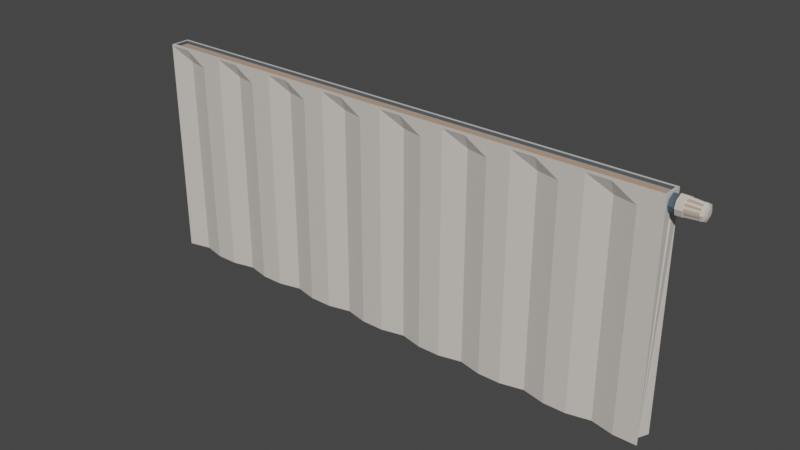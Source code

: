 # Source: heater.blend  (saved by Blender 3.4.6; exported with 4.5.12 LTS)
import bpy
from mathutils import Matrix  # noqa: F401  (used for matrix-valued properties, if any)

bpy.ops.wm.read_factory_settings(use_empty=True)
scene = bpy.context.scene
scene.name = 'Scene'

# ---- collections
col_collection = bpy.data.collections.new('Collection'); scene.collection.children.link(col_collection)

# ---- materials (node trees are filled in below, after node groups)
mat_material_001 = bpy.data.materials.new('Material.001')
mat_material_001.use_transparent_shadow = False
mat_material_002 = bpy.data.materials.new('Material.002')
mat_material_002.use_transparent_shadow = False
mat_material_003 = bpy.data.materials.new('Material.003')
mat_material_003.use_transparent_shadow = False

# ---- material node trees
mat_material_001.use_nodes = True; mat_material_001.node_tree.nodes.clear()
_N = mat_material_001.node_tree.nodes; _L = mat_material_001.node_tree.links
n0 = _N.new('ShaderNodeBsdfPrincipled'); n0.name = 'Principled BSDF'; n0.location = (10, 300)
n0.distribution = 'GGX'
n0.subsurface_method = 'RANDOM_WALK_SKIN'
n0.inputs[0].default_value = (0.6738, 0.6181, 0.5618, 1.0)
n0.inputs[3].default_value = 1.45
n0.inputs[27].default_value = (0.0, 0.0, 0.0, 1.0)
n0.inputs[28].default_value = 1.0
n1 = _N.new('ShaderNodeOutputMaterial'); n1.name = 'Material Output'; n1.location = (300, 300)
_L.new(n0.outputs[0], n1.inputs[0])
n1.is_active_output = True
mat_material_002.use_nodes = True; mat_material_002.node_tree.nodes.clear()
_N = mat_material_002.node_tree.nodes; _L = mat_material_002.node_tree.links
n0 = _N.new('ShaderNodeBsdfPrincipled'); n0.name = 'Principled BSDF'; n0.location = (10, 300)
n0.distribution = 'GGX'
n0.subsurface_method = 'RANDOM_WALK_SKIN'
n0.inputs[0].default_value = (0.5173, 0.3495, 0.2503, 1.0)
n0.inputs[3].default_value = 1.45
n0.inputs[27].default_value = (0.0, 0.0, 0.0, 1.0)
n0.inputs[28].default_value = 1.0
n1 = _N.new('ShaderNodeOutputMaterial'); n1.name = 'Material Output'; n1.location = (300, 300)
_L.new(n0.outputs[0], n1.inputs[0])
n1.is_active_output = True
mat_material_003.use_nodes = True; mat_material_003.node_tree.nodes.clear()
_N = mat_material_003.node_tree.nodes; _L = mat_material_003.node_tree.links
n0 = _N.new('ShaderNodeBsdfPrincipled'); n0.name = 'Principled BSDF'; n0.location = (10, 300)
n0.distribution = 'GGX'
n0.subsurface_method = 'RANDOM_WALK_SKIN'
n0.inputs[0].default_value = (0.1216, 0.174, 0.214, 1.0)
n0.inputs[1].default_value = 0.6457
n0.inputs[2].default_value = 0.7047
n0.inputs[3].default_value = 1.45
n0.inputs[27].default_value = (0.0, 0.0, 0.0, 1.0)
n0.inputs[28].default_value = 1.0
n1 = _N.new('ShaderNodeOutputMaterial'); n1.name = 'Material Output'; n1.location = (300, 300)
_L.new(n0.outputs[0], n1.inputs[0])
n1.is_active_output = True

# ---- world
world_world = bpy.data.worlds.new('World'); scene.world = world_world
world_world.use_nodes = True; world_world.node_tree.nodes.clear()
_N = world_world.node_tree.nodes; _L = world_world.node_tree.links
n0 = _N.new('ShaderNodeOutputWorld'); n0.name = 'World Output'; n0.location = (300, 300)
n1 = _N.new('ShaderNodeBackground'); n1.name = 'Background'; n1.location = (10, 300)
n1.inputs[0].default_value = (0.05088, 0.05088, 0.05088, 1.0)
_L.new(n1.outputs[0], n0.inputs[0])
n0.is_active_output = True
world_world.color = (0.05088, 0.05088, 0.05088)
world_world.use_sun_shadow = False
world_world.sun_shadow_jitter_overblur = 0.0

# ---- meshes
me_cube = bpy.data.meshes.new('Cube')
me_cube.from_pydata([(-0.3012, -0.02242, -0.2548), (-0.3012, -0.02242, 0.2548), (-0.3012, 0.02242, -0.2548), (-0.3012, 0.02242, 0.2548), (0.3012, -0.02242, -0.2548), (0.3012, -0.02242, 0.2548), (0.3012, 0.02242, -0.2548), (0.3012, 0.02242, 0.2548), (-0.2988, -0.01675, 0.2548), (-0.2988, 0.01675, 0.2548), (0.2988, 0.01675, 0.2548), (0.2988, -0.01675, 0.2548), (-0.2988, -0.01675, 0.2477), (-0.2988, 0.01675, 0.2477), (0.2988, 0.01675, 0.2477), (0.2988, -0.01675, 0.2477), (-0.3012, -0.02242, 0.2208), (-0.3012, 0.02242, 0.2208), (0.3012, 0.02242, 0.2208), (0.3012, -0.02242, 0.2208), (-0.3012, -0.02242, 0.2516), (-0.3012, 0.02242, 0.2516), (0.3012, 0.02242, 0.2516), (0.3012, -0.02242, 0.2516), (-0.3012, 0.0, -0.2548), (-0.3012, 0.0, 0.2548), (0.2964, 0.0, -0.2548), (0.3012, 0.0, 0.2548), (-0.2988, 0.0, 0.2548), (0.2988, 0.0, 0.2548), (-0.2988, 0.0, 0.2477), (0.2988, 0.0, 0.2477), (0.2964, -2.186e-05, 0.216), (-0.3012, 0.0, 0.2208), (0.3012, -2.186e-05, 0.2526), (-0.3012, 0.0, 0.2516), (0.3012, -0.01417, 0.2458), (0.3012, -0.01417, 0.2229), (0.3012, 0.01443, 0.2229), (0.3012, 0.01443, 0.2458), (0.3012, -0.0182, 0.2343), (0.3012, 0.01842, 0.2343), (0.3066, 0.008687, 0.2275), (0.3066, 0.01443, 0.2229), (0.3066, -2.183e-05, 0.216), (0.3066, 0.01443, 0.2458), (0.3066, -2.183e-05, 0.2526), (0.3079, 0.008687, 0.2275), (0.3066, -0.01417, 0.2458), (0.3066, -0.01417, 0.2229), (0.3066, -0.0182, 0.2343), (0.3066, 0.01842, 0.2343), (0.3066, 1.659e-05, 0.2234), (0.3066, 0.008687, 0.2412), (0.3066, 1.659e-05, 0.2453), (0.3079, 0.01644, 0.2213), (0.3066, -0.008475, 0.2412), (0.3066, -0.008475, 0.2275), (0.3066, -0.01089, 0.2343), (0.3066, 0.01108, 0.2343), (0.3079, 1.659e-05, 0.2234), (0.3079, 0.008687, 0.2412), (0.3079, 1.659e-05, 0.2453), (0.3292, 0.01458, 0.2228), (0.3079, -0.008475, 0.2412), (0.3079, -0.008475, 0.2275), (0.3079, -0.01089, 0.2343), (0.3079, 0.01108, 0.2343), (0.3079, -3.526e-05, 0.2135), (0.3079, 0.01644, 0.2473), (0.3079, -3.526e-05, 0.2552), (0.315, 0.02099, 0.2343), (0.3079, -0.01617, 0.2474), (0.3079, -0.01617, 0.2213), (0.3079, -0.02076, 0.2343), (0.3079, 0.02099, 0.2343), (0.3292, -2.154e-05, 0.2158), (0.3292, 0.01458, 0.2459), (0.3292, -2.154e-05, 0.2528), (0.3328, 0.01069, 0.2259), (0.3292, -0.01432, 0.2459), (0.3292, -0.01432, 0.2228), (0.3292, -0.01838, 0.2343), (0.3292, 0.01861, 0.2343), (0.315, 0.01644, 0.2473), (0.315, -3.522e-05, 0.2552), (0.315, -0.01617, 0.2474), (0.315, 0.01644, 0.2213), (0.315, -3.522e-05, 0.2135), (0.315, -0.01617, 0.2213), (0.315, -0.02076, 0.2343), (0.3153, -0.01553, 0.2469), (0.3289, -0.01376, 0.2455), (0.3289, 0.01401, 0.2233), (0.3289, -1.728e-05, 0.2166), (0.3289, 0.01401, 0.2454), (0.3289, -1.728e-05, 0.2521), (0.3289, -0.01376, 0.2232), (0.3289, -0.01766, 0.2343), (0.3289, 0.01789, 0.2343), (0.3153, -3.041e-05, 0.2143), (0.3153, -0.01994, 0.2343), (0.3153, 0.02017, 0.2343), (0.3153, 0.0158, 0.2468), (0.3153, -3.041e-05, 0.2544), (0.3153, 0.0158, 0.2218), (0.3153, -0.01553, 0.2218), (0.3319, 0.01356, 0.2236), (0.3319, -1.472e-05, 0.2171), (0.3319, 0.01356, 0.2451), (0.3319, -1.472e-05, 0.2515), (0.3337, 0.006059, 0.2296), (0.3319, -0.01331, 0.2451), (0.3319, -0.01331, 0.2236), (0.3319, -0.01709, 0.2343), (0.3319, 0.01731, 0.2343), (0.3328, 4.467e-06, 0.2208), (0.3328, 0.01069, 0.2428), (0.3328, 4.468e-06, 0.2479), (0.3328, -0.01046, 0.2428), (0.3328, -0.01046, 0.2259), (0.3328, -0.01344, 0.2343), (0.3328, 0.01365, 0.2343), (0.3337, 3.548e-05, 0.2267), (0.3337, 0.006059, 0.2391), (0.3337, 3.548e-05, 0.242), (0.3337, 3.549e-05, 0.2343), (0.3337, -0.005864, 0.2391), (0.3337, -0.005864, 0.2296), (0.3337, -0.007541, 0.2343), (0.3337, 0.007723, 0.2343), (0.3012, -0.004739, 0.2504), (0.3012, -0.009457, 0.2481), (0.3012, -0.004739, 0.2183), (0.3012, -0.009457, 0.2206), (0.3066, -0.004739, 0.2504), (0.3066, -0.009457, 0.2481), (0.3066, -0.004739, 0.2183), (0.3066, -0.009457, 0.2206), (0.3066, -0.002814, 0.244), (0.3066, -0.005644, 0.2426), (0.3066, -0.002814, 0.2247), (0.3066, -0.005644, 0.2261), (0.3079, -0.002814, 0.244), (0.3079, -0.005644, 0.2426), (0.3079, -0.002814, 0.2247), (0.3079, -0.005644, 0.2261), (0.3079, -0.005413, 0.2526), (0.3079, -0.01079, 0.25), (0.3079, -0.005413, 0.2161), (0.3079, -0.01079, 0.2187), (0.3292, -0.004787, 0.2505), (0.3292, -0.009553, 0.2482), (0.3292, -0.004787, 0.2182), (0.3292, -0.009553, 0.2205), (0.315, -0.005413, 0.2161), (0.315, -0.01079, 0.2187), (0.315, -0.01079, 0.25), (0.315, -0.005413, 0.2526), (0.3289, -0.004597, 0.2499), (0.3289, -0.009177, 0.2477), (0.3289, -0.004597, 0.2188), (0.3289, -0.009177, 0.221), (0.3153, -0.005198, 0.2168), (0.3153, -0.01037, 0.2193), (0.3153, -0.01037, 0.2494), (0.3153, -0.005198, 0.2519), (0.3319, -0.004446, 0.2494), (0.3319, -0.008878, 0.2472), (0.3319, -0.004446, 0.2193), (0.3319, -0.008878, 0.2214), (0.3328, -0.003485, 0.2462), (0.3328, -0.006975, 0.2445), (0.3328, -0.003485, 0.2225), (0.3328, -0.006975, 0.2242), (0.3337, -0.001931, 0.241), (0.3337, -0.003897, 0.2401), (0.3337, -0.001931, 0.2277), (0.3337, -0.003897, 0.2286), (0.3337, -0.005015, 0.2343), (0.3337, -0.00249, 0.2343), (0.3012, -0.01552, 0.242), (0.3012, -0.01686, 0.2382), (0.3012, 0.01576, 0.2419), (0.3012, 0.01709, 0.2381), (0.3066, -0.01552, 0.242), (0.3066, -0.01686, 0.2382), (0.3066, 0.01576, 0.2419), (0.3066, 0.01709, 0.2381), (0.3066, -0.00928, 0.2389), (0.3066, -0.01008, 0.2366), (0.3066, 0.009486, 0.2389), (0.3066, 0.01028, 0.2366), (0.3079, -0.00928, 0.2389), (0.3079, -0.01008, 0.2366), (0.3079, 0.009486, 0.2389), (0.3079, 0.01028, 0.2366), (0.3079, -0.0177, 0.243), (0.3079, -0.01923, 0.2387), (0.3079, 0.01796, 0.243), (0.3079, 0.01947, 0.2387), (0.3292, -0.01567, 0.2421), (0.3292, -0.01703, 0.2382), (0.3292, 0.01592, 0.242), (0.3292, 0.01727, 0.2382), (0.315, -0.01923, 0.2387), (0.315, -0.0177, 0.243), (0.315, 0.01796, 0.243), (0.315, 0.01947, 0.2387), (0.3289, -0.01506, 0.2418), (0.3289, -0.01636, 0.238), (0.3289, 0.0153, 0.2417), (0.3289, 0.0166, 0.238), (0.3153, -0.01847, 0.2385), (0.3153, -0.017, 0.2427), (0.3153, 0.01726, 0.2427), (0.3153, 0.01872, 0.2385), (0.3319, -0.01457, 0.2415), (0.3319, -0.01583, 0.2379), (0.3319, 0.01481, 0.2415), (0.3319, 0.01606, 0.2379), (0.3328, -0.01146, 0.24), (0.3328, -0.01245, 0.2372), (0.3328, 0.01168, 0.24), (0.3328, 0.01266, 0.2372), (0.3337, -0.006423, 0.2375), (0.3337, -0.006982, 0.2359), (0.3337, 0.006614, 0.2375), (0.3337, 0.007168, 0.2359), (0.3337, 3.548e-05, 0.2394), (0.3337, 3.548e-05, 0.2369), (0.3337, -0.004643, 0.2363), (0.3337, -0.00427, 0.2382), (0.3337, -0.002304, 0.2366), (0.3337, -0.002117, 0.2388), (0.3012, -0.01686, 0.2305), (0.3012, -0.01552, 0.2267), (0.3012, 0.01709, 0.2305), (0.3012, 0.01576, 0.2267), (0.3066, -0.01686, 0.2305), (0.3066, -0.01552, 0.2267), (0.3066, 0.01709, 0.2305), (0.3066, 0.01576, 0.2267), (0.3066, -0.01008, 0.2321), (0.3066, -0.00928, 0.2298), (0.3066, 0.01028, 0.2321), (0.3066, 0.009486, 0.2298), (0.3079, -0.01008, 0.2321), (0.3079, -0.00928, 0.2298), (0.3079, 0.01028, 0.2321), (0.3079, 0.009486, 0.2298), (0.3079, -0.01923, 0.23), (0.3079, -0.0177, 0.2256), (0.3079, 0.01947, 0.23), (0.3079, 0.01796, 0.2257), (0.3292, -0.01703, 0.2305), (0.3292, -0.01567, 0.2266), (0.3292, 0.01727, 0.2305), (0.3292, 0.01592, 0.2267), (0.315, -0.0177, 0.2256), (0.315, -0.01923, 0.23), (0.315, 0.01947, 0.23), (0.315, 0.01796, 0.2257), (0.3289, -0.01636, 0.2306), (0.3289, -0.01506, 0.2269), (0.3289, 0.0166, 0.2306), (0.3289, 0.0153, 0.227), (0.3153, -0.017, 0.226), (0.3153, -0.01847, 0.2302), (0.3153, 0.01872, 0.2302), (0.3153, 0.01726, 0.226), (0.3319, -0.01583, 0.2308), (0.3319, -0.01457, 0.2272), (0.3319, 0.01606, 0.2308), (0.3319, 0.01481, 0.2272), (0.3328, -0.01245, 0.2315), (0.3328, -0.01146, 0.2287), (0.3328, 0.01266, 0.2315), (0.3328, 0.01168, 0.2287), (0.3337, 3.548e-05, 0.2318), (0.3337, 3.548e-05, 0.2293), (0.3337, -0.006982, 0.2328), (0.3337, -0.006423, 0.2312), (0.3337, 0.007168, 0.2328), (0.3337, 0.006614, 0.2312), (0.3337, -0.002304, 0.2321), (0.3337, -0.002117, 0.2299), (0.3337, -0.004643, 0.2324), (0.3337, -0.00427, 0.2305), (0.3012, 0.009612, 0.2206), (0.3012, 0.004795, 0.2183), (0.3012, 0.009612, 0.2481), (0.3012, 0.004795, 0.2504), (0.3066, 0.009612, 0.2206), (0.3066, 0.004795, 0.2183), (0.3066, 0.009612, 0.2481), (0.3066, 0.004795, 0.2504), (0.3066, 0.005797, 0.2261), (0.3066, 0.002907, 0.2247), (0.3066, 0.005797, 0.2426), (0.3066, 0.002907, 0.2439), (0.3079, 0.005797, 0.2261), (0.3079, 0.002907, 0.2247), (0.3079, 0.005797, 0.2426), (0.3079, 0.002907, 0.2439), (0.3079, 0.01095, 0.2187), (0.3079, 0.005456, 0.2161), (0.3079, 0.01095, 0.25), (0.3079, 0.005456, 0.2526), (0.3292, 0.009711, 0.2205), (0.3292, 0.004845, 0.2182), (0.3292, 0.009711, 0.2482), (0.3292, 0.004845, 0.2505), (0.315, 0.01095, 0.2187), (0.315, 0.005456, 0.2161), (0.315, 0.005456, 0.2526), (0.315, 0.01095, 0.25), (0.3289, 0.009336, 0.221), (0.3289, 0.004659, 0.2188), (0.3289, 0.009336, 0.2477), (0.3289, 0.004659, 0.2499), (0.3153, 0.01052, 0.2193), (0.3153, 0.005247, 0.2168), (0.3153, 0.005247, 0.2519), (0.3153, 0.01052, 0.2494), (0.3319, 0.009036, 0.2215), (0.3319, 0.004511, 0.2193), (0.3319, 0.009036, 0.2472), (0.3319, 0.004511, 0.2494), (0.3328, 0.007131, 0.2242), (0.3328, 0.003568, 0.2225), (0.3328, 0.007131, 0.2445), (0.3328, 0.003568, 0.2462), (0.3337, 0.004051, 0.2286), (0.3337, 0.002043, 0.2277), (0.3337, 0.004051, 0.2401), (0.3337, 0.002043, 0.241), (0.3337, 0.002598, 0.2343), (0.3337, 0.00516, 0.2343), (0.3337, 0.004791, 0.2362), (0.3337, 0.002413, 0.2366), (0.3337, 0.004421, 0.2382), (0.3337, 0.002228, 0.2388), (0.3337, 0.004421, 0.2305), (0.3337, 0.002228, 0.2299), (0.3337, 0.004791, 0.2324), (0.3337, 0.002413, 0.2321), (0.2259, 0.02242, -0.2548), (0.1506, 0.02242, -0.2548), (0.07531, 0.02242, -0.2548), (0.0, 0.02242, -0.2548), (-0.07531, 0.02242, -0.2548), (-0.1506, 0.02242, -0.2548), (-0.2259, 0.02242, -0.2548), (-0.2259, 0.02242, 0.2548), (-0.1506, 0.02242, 0.2548), (-0.07531, 0.02242, 0.2548), (0.0, 0.02242, 0.2548), (0.07531, 0.02242, 0.2548), (0.1506, 0.02242, 0.2548), (0.2259, 0.02242, 0.2548), (-0.2259, -0.02242, -0.2548), (-0.1506, -0.02242, -0.2548), (-0.07531, -0.02242, -0.2548), (0.0, -0.02242, -0.2548), (0.07531, -0.02242, -0.2548), (0.1506, -0.02242, -0.2548), (0.2259, -0.02242, -0.2548), (0.2259, -0.02242, 0.2548), (0.1506, -0.02242, 0.2548), (0.07531, -0.02242, 0.2548), (0.0, -0.02242, 0.2548), (-0.07531, -0.02242, 0.2548), (-0.1506, -0.02242, 0.2548), (-0.2259, -0.02242, 0.2548), (-0.2241, 0.01675, 0.2548), (-0.1494, 0.01675, 0.2548), (-0.0747, 0.01675, 0.2548), (0.0, 0.01675, 0.2548), (0.0747, 0.01675, 0.2548), (0.1494, 0.01675, 0.2548), (0.2241, 0.01675, 0.2548), (0.2241, -0.01675, 0.2548), (0.1494, -0.01675, 0.2548), (0.0747, -0.01675, 0.2548), (0.0, -0.01675, 0.2548), (-0.0747, -0.01675, 0.2548), (-0.1494, -0.01675, 0.2548), (-0.2241, -0.01675, 0.2548), (-0.2241, 0.01675, 0.2477), (-0.1494, 0.01675, 0.2477), (-0.0747, 0.01675, 0.2477), (0.0, 0.01675, 0.2477), (0.0747, 0.01675, 0.2477), (0.1494, 0.01675, 0.2477), (0.2241, 0.01675, 0.2477), (0.2241, -0.01675, 0.2477), (0.1494, -0.01675, 0.2477), (0.0747, -0.01675, 0.2477), (0.0, -0.01675, 0.2477), (-0.0747, -0.01675, 0.2477), (-0.1494, -0.01675, 0.2477), (-0.2241, -0.01675, 0.2477), (0.2259, -0.02242, 0.2208), (0.1506, -0.02242, 0.2208), (0.07531, -0.02242, 0.2208), (0.0, -0.02242, 0.2208), (-0.07531, -0.02242, 0.2208), (-0.1506, -0.02242, 0.2208), (-0.2259, -0.02242, 0.2208), (-0.2259, 0.02242, 0.2208), (-0.1506, 0.02242, 0.2208), (-0.07531, 0.02242, 0.2208), (0.0, 0.02242, 0.2208), (0.07531, 0.02242, 0.2208), (0.1506, 0.02242, 0.2208), (0.2259, 0.02242, 0.2208), (0.2259, -0.02242, 0.2516), (0.1506, -0.02242, 0.2516), (0.07531, -0.02242, 0.2516), (0.0, -0.02242, 0.2516), (-0.07531, -0.02242, 0.2516), (-0.1506, -0.02242, 0.2516), (-0.2259, -0.02242, 0.2516), (-0.2259, 0.02242, 0.2516), (-0.1506, 0.02242, 0.2516), (-0.07531, 0.02242, 0.2516), (0.0, 0.02242, 0.2516), (0.07531, 0.02242, 0.2516), (0.1506, 0.02242, 0.2516), (0.2259, 0.02242, 0.2516), (-0.2241, 0.0, 0.2477), (-0.1494, 0.0, 0.2477), (-0.0747, 0.0, 0.2477), (0.0, 0.0, 0.2477), (0.0747, 0.0, 0.2477), (0.1494, 0.0, 0.2477), (0.2241, 0.0, 0.2477), (0.2259, 0.0, -0.2548), (0.1506, 0.0, -0.2548), (0.07531, 0.0, -0.2548), (0.0, 0.0, -0.2548), (-0.07531, 0.0, -0.2548), (-0.1506, 0.0, -0.2548), (-0.2259, 0.0, -0.2548), (0.251, 0.02242, 0.2548), (0.2761, 0.02242, 0.2548), (0.251, -0.01053, -0.2548), (0.2761, -0.02242, -0.2548), (0.249, 0.01675, 0.2548), (0.2739, 0.01675, 0.2548), (0.249, 0.01675, 0.2477), (0.2739, 0.01675, 0.2477), (0.251, 0.02242, 0.2208), (0.2761, 0.02242, 0.2208), (0.251, 0.02242, 0.2516), (0.2761, 0.02242, 0.2516), (0.249, 0.0, 0.2477), (0.2739, 0.0, 0.2477), (0.2761, 0.02242, -0.2548), (0.251, 0.02242, -0.2548), (0.2761, -0.02242, 0.2548), (0.251, -0.02242, 0.2548), (0.2739, -0.01675, 0.2548), (0.249, -0.01675, 0.2548), (0.2739, -0.01675, 0.2477), (0.249, -0.01675, 0.2477), (0.2761, -0.02242, 0.2208), (0.251, -0.01053, 0.2208), (0.2761, -0.02242, 0.2516), (0.251, -0.02242, 0.2516), (0.2761, 0.0, -0.2548), (0.251, 0.0, -0.2548), (0.2008, 0.02242, -0.2548), (0.1757, 0.02242, -0.2548), (0.1757, 0.02242, 0.2548), (0.2008, 0.02242, 0.2548), (0.1757, -0.01053, -0.2548), (0.2008, -0.02242, -0.2548), (0.2008, -0.02242, 0.2548), (0.1757, -0.02242, 0.2548), (0.1743, 0.01675, 0.2548), (0.1992, 0.01675, 0.2548), (0.1992, -0.01675, 0.2548), (0.1743, -0.01675, 0.2548), (0.1743, 0.01675, 0.2477), (0.1992, 0.01675, 0.2477), (0.1992, -0.01675, 0.2477), (0.1743, -0.01675, 0.2477), (0.2008, -0.02242, 0.2208), (0.1757, -0.01053, 0.2208), (0.1757, 0.02242, 0.2208), (0.2008, 0.02242, 0.2208), (0.2008, -0.02242, 0.2516), (0.1757, -0.02242, 0.2516), (0.1757, 0.02242, 0.2516), (0.2008, 0.02242, 0.2516), (0.1743, 0.0, 0.2477), (0.1992, 0.0, 0.2477), (0.2008, 0.0, -0.2548), (0.1757, 0.0, -0.2548), (0.1255, 0.02242, -0.2548), (0.1004, 0.02242, -0.2548), (0.1004, 0.02242, 0.2548), (0.1255, 0.02242, 0.2548), (0.1004, -0.01053, -0.2548), (0.1255, -0.02242, -0.2548), (0.1255, -0.02242, 0.2548), (0.1004, -0.02242, 0.2548), (0.0996, 0.01675, 0.2548), (0.1245, 0.01675, 0.2548), (0.1245, -0.01675, 0.2548), (0.0996, -0.01675, 0.2548), (0.0996, 0.01675, 0.2477), (0.1245, 0.01675, 0.2477), (0.1245, -0.01675, 0.2477), (0.0996, -0.01675, 0.2477), (0.1255, -0.02242, 0.2208), (0.1004, -0.01053, 0.2208), (0.1004, 0.02242, 0.2208), (0.1255, 0.02242, 0.2208), (0.1255, -0.02242, 0.2516), (0.1004, -0.02242, 0.2516), (0.1004, 0.02242, 0.2516), (0.1255, 0.02242, 0.2516), (0.0996, 0.0, 0.2477), (0.1245, 0.0, 0.2477), (0.1255, 0.0, -0.2548), (0.1004, 0.0, -0.2548), (0.05021, 0.02242, -0.2548), (0.0251, 0.02242, -0.2548), (0.0251, 0.02242, 0.2548), (0.05021, 0.02242, 0.2548), (0.0251, -0.01053, -0.2548), (0.05021, -0.02242, -0.2548), (0.05021, -0.02242, 0.2548), (0.0251, -0.02242, 0.2548), (0.0249, 0.01675, 0.2548), (0.0498, 0.01675, 0.2548), (0.0498, -0.01675, 0.2548), (0.0249, -0.01675, 0.2548), (0.0249, 0.01675, 0.2477), (0.0498, 0.01675, 0.2477), (0.0498, -0.01675, 0.2477), (0.0249, -0.01675, 0.2477), (0.05021, -0.02242, 0.2208), (0.0251, -0.01053, 0.2208), (0.0251, 0.02242, 0.2208), (0.05021, 0.02242, 0.2208), (0.05021, -0.02242, 0.2516), (0.0251, -0.02242, 0.2516), (0.0251, 0.02242, 0.2516), (0.05021, 0.02242, 0.2516), (0.0249, 0.0, 0.2477), (0.0498, 0.0, 0.2477), (0.05021, 0.0, -0.2548), (0.0251, 0.0, -0.2548), (-0.0251, 0.02242, -0.2548), (-0.05021, 0.02242, -0.2548), (-0.05021, 0.02242, 0.2548), (-0.0251, 0.02242, 0.2548), (-0.05021, -0.01053, -0.2548), (-0.0251, -0.02242, -0.2548), (-0.0251, -0.02242, 0.2548), (-0.05021, -0.02242, 0.2548), (-0.0498, 0.01675, 0.2548), (-0.0249, 0.01675, 0.2548), (-0.0249, -0.01675, 0.2548), (-0.0498, -0.01675, 0.2548), (-0.0498, 0.01675, 0.2477), (-0.0249, 0.01675, 0.2477), (-0.0249, -0.01675, 0.2477), (-0.0498, -0.01675, 0.2477), (-0.0251, -0.02242, 0.2208), (-0.05021, -0.01053, 0.2208), (-0.05021, 0.02242, 0.2208), (-0.0251, 0.02242, 0.2208), (-0.0251, -0.02242, 0.2516), (-0.05021, -0.02242, 0.2516), (-0.05021, 0.02242, 0.2516), (-0.0251, 0.02242, 0.2516), (-0.0498, 0.0, 0.2477), (-0.0249, 0.0, 0.2477), (-0.0251, 0.0, -0.2548), (-0.05021, 0.0, -0.2548), (-0.1004, 0.02242, -0.2548), (-0.1255, 0.02242, -0.2548), (-0.1255, 0.02242, 0.2548), (-0.1004, 0.02242, 0.2548), (-0.1255, -0.01053, -0.2548), (-0.1004, -0.02242, -0.2548), (-0.1004, -0.02242, 0.2548), (-0.1255, -0.02242, 0.2548), (-0.1245, 0.01675, 0.2548), (-0.0996, 0.01675, 0.2548), (-0.0996, -0.01675, 0.2548), (-0.1245, -0.01675, 0.2548), (-0.1245, 0.01675, 0.2477), (-0.0996, 0.01675, 0.2477), (-0.0996, -0.01675, 0.2477), (-0.1245, -0.01675, 0.2477), (-0.1004, -0.02242, 0.2208), (-0.1255, -0.01053, 0.2208), (-0.1255, 0.02242, 0.2208), (-0.1004, 0.02242, 0.2208), (-0.1004, -0.02242, 0.2516), (-0.1255, -0.02242, 0.2516), (-0.1255, 0.02242, 0.2516), (-0.1004, 0.02242, 0.2516), (-0.1245, 0.0, 0.2477), (-0.0996, 0.0, 0.2477), (-0.1004, 0.0, -0.2548), (-0.1255, 0.0, -0.2548), (-0.1757, 0.02242, -0.2548), (-0.2008, 0.02242, -0.2548), (-0.2008, 0.02242, 0.2548), (-0.1757, 0.02242, 0.2548), (-0.2008, -0.01053, -0.2548), (-0.1757, -0.02242, -0.2548), (-0.1757, -0.02242, 0.2548), (-0.2008, -0.02242, 0.2548), (-0.1992, 0.01675, 0.2548), (-0.1743, 0.01675, 0.2548), (-0.1743, -0.01675, 0.2548), (-0.1992, -0.01675, 0.2548), (-0.1992, 0.01675, 0.2477), (-0.1743, 0.01675, 0.2477), (-0.1743, -0.01675, 0.2477), (-0.1992, -0.01675, 0.2477), (-0.1757, -0.02242, 0.2208), (-0.2008, -0.01053, 0.2208), (-0.2008, 0.02242, 0.2208), (-0.1757, 0.02242, 0.2208), (-0.1757, -0.02242, 0.2516), (-0.2008, -0.02242, 0.2516), (-0.2008, 0.02242, 0.2516), (-0.1757, 0.02242, 0.2516), (-0.1992, 0.0, 0.2477), (-0.1743, 0.0, 0.2477), (-0.1757, 0.0, -0.2548), (-0.2008, 0.0, -0.2548), (-0.251, 0.02242, -0.2548), (-0.2761, 0.02242, -0.2548), (-0.251, -0.02242, 0.2548), (-0.2761, -0.02242, 0.2548), (-0.249, -0.01675, 0.2548), (-0.2739, -0.01675, 0.2548), (-0.249, -0.01675, 0.2477), (-0.2739, -0.01675, 0.2477), (-0.251, -0.02242, 0.2208), (-0.2761, -0.01053, 0.2208), (-0.251, -0.02242, 0.2516), (-0.2761, -0.02242, 0.2516), (-0.251, 0.0, -0.2548), (-0.2761, 0.0, -0.2548), (-0.2761, 0.02242, 0.2548), (-0.251, 0.02242, 0.2548), (-0.2761, -0.01053, -0.2548), (-0.251, -0.02242, -0.2548), (-0.2739, 0.01675, 0.2548), (-0.249, 0.01675, 0.2548), (-0.2739, 0.01675, 0.2477), (-0.249, 0.01675, 0.2477), (-0.2761, 0.02242, 0.2208), (-0.251, 0.02242, 0.2208), (-0.2761, 0.02242, 0.2516), (-0.251, 0.02242, 0.2516), (-0.2739, 0.0, 0.2477), (-0.249, 0.0, 0.2477)], [], [(35, 25, 3, 21), (456, 446, 7, 22), (34, 27, 5, 23, 36, 132, 131), (652, 644, 1, 20), (471, 26, 4, 448), (27, 7, 10, 29), (463, 11, 15, 465), (25, 1, 8, 28), (461, 5, 11, 463), (655, 3, 9, 659), (667, 30, 12, 648), (659, 9, 13, 661), (29, 10, 14, 31), (28, 8, 12, 30), (657, 650, 16, 0), (26, 32, 133, 134, 37, 19, 4), (459, 454, 18, 6), (24, 33, 17, 2), (650, 652, 20, 16), (292, 34, 46, 296), (454, 456, 22, 18), (33, 35, 21, 17), (16, 20, 35, 33), (18, 22, 39, 183, 184, 41, 237, 238, 38), (0, 16, 33, 24), (6, 18, 38, 289, 290, 32, 26), (9, 28, 30, 13), (11, 29, 31, 15), (661, 13, 30, 667), (3, 25, 28, 9), (5, 27, 29, 11), (459, 6, 26, 471), (22, 7, 27, 34, 292, 291, 39), (20, 1, 25, 35), (296, 46, 54, 300), (37, 236, 235, 40, 182, 181, 36, 23, 19), (133, 32, 44, 137), (237, 41, 51, 241), (183, 39, 45, 187), (136, 48, 56, 140), (240, 49, 57, 244), (186, 50, 58, 190), (182, 40, 50, 186), (289, 38, 43, 293), (236, 37, 49, 240), (132, 36, 48, 136), (140, 56, 64, 144), (244, 57, 65, 248), (190, 58, 66, 194), (297, 42, 47, 301), (187, 45, 53, 191), (241, 51, 59, 245), (137, 44, 52, 141), (293, 43, 42, 297), (301, 47, 55, 305), (145, 60, 68, 149), (249, 67, 75, 253), (195, 61, 69, 199), (300, 54, 62, 304), (191, 53, 61, 195), (245, 59, 67, 249), (141, 52, 60, 145), (258, 63, 93, 266), (157, 86, 91, 165), (255, 82, 98, 263), (155, 88, 100, 163), (194, 66, 74, 198), (248, 65, 73, 252), (144, 64, 72, 148), (304, 62, 70, 308), (152, 80, 112, 168), (256, 81, 113, 272), (202, 82, 114, 218), (309, 63, 107, 325), (154, 81, 97, 162), (313, 87, 105, 321), (151, 78, 96, 159), (205, 90, 101, 213), (252, 73, 89, 259), (198, 74, 90, 205), (305, 55, 87, 313), (149, 68, 88, 155), (148, 72, 86, 157), (308, 70, 85, 315), (199, 69, 84, 207), (253, 75, 71, 261), (269, 102, 99, 265), (215, 103, 95, 211), (323, 104, 96, 320), (165, 91, 92, 160), (163, 100, 94, 161), (321, 105, 93, 317), (213, 101, 98, 210), (267, 106, 97, 264), (315, 85, 104, 323), (201, 80, 92, 209), (310, 76, 94, 318), (207, 84, 103, 215), (204, 83, 99, 212), (311, 77, 95, 319), (261, 71, 102, 269), (259, 89, 106, 267), (272, 113, 120, 276), (218, 114, 121, 222), (325, 107, 79, 329), (169, 108, 116, 173), (312, 78, 110, 328), (203, 77, 109, 219), (257, 83, 115, 273), (153, 76, 108, 169), (329, 79, 111, 333), (173, 116, 123, 177), (277, 122, 130, 283), (223, 117, 124, 227), (168, 112, 119, 172), (328, 110, 118, 332), (219, 109, 117, 223), (273, 115, 122, 277), (287, 179, 129, 281), (346, 337, 126, 279), (234, 229, 125, 175), (341, 227, 124, 335), (222, 121, 129, 226), (276, 120, 128, 282), (172, 119, 127, 176), (332, 118, 125, 336), (118, 171, 175, 125), (171, 172, 176, 175), (225, 232, 176, 127), (232, 234, 175, 176), (279, 126, 180, 285), (285, 180, 179, 287), (110, 167, 171, 118), (167, 168, 172, 171), (120, 174, 178, 128), (174, 173, 177, 178), (81, 154, 170, 113), (154, 153, 169, 170), (113, 170, 174, 120), (170, 169, 173, 174), (106, 164, 162, 97), (164, 163, 161, 162), (104, 166, 159, 96), (166, 165, 160, 159), (70, 147, 158, 85), (147, 148, 157, 158), (73, 150, 156, 89), (150, 149, 155, 156), (80, 152, 160, 92), (152, 151, 159, 160), (76, 153, 161, 94), (153, 154, 162, 161), (78, 151, 167, 110), (151, 152, 168, 167), (62, 143, 147, 70), (143, 144, 148, 147), (89, 156, 164, 106), (156, 155, 163, 164), (85, 158, 166, 104), (158, 157, 165, 166), (57, 142, 146, 65), (142, 141, 145, 146), (65, 146, 150, 73), (146, 145, 149, 150), (49, 138, 142, 57), (138, 137, 141, 142), (54, 139, 143, 62), (139, 140, 144, 143), (34, 131, 135, 46), (131, 132, 136, 135), (46, 135, 139, 54), (135, 136, 140, 139), (37, 134, 138, 49), (134, 133, 137, 138), (179, 180, 233, 231), (231, 233, 234, 232), (129, 179, 231, 226), (226, 231, 232, 225), (119, 221, 225, 127), (221, 222, 226, 225), (338, 130, 228, 339), (339, 228, 227, 341), (180, 126, 230, 233), (233, 230, 229, 234), (115, 220, 224, 122), (220, 219, 223, 224), (122, 224, 228, 130), (224, 223, 227, 228), (83, 204, 220, 115), (204, 203, 219, 220), (112, 217, 221, 119), (217, 218, 222, 221), (77, 203, 211, 95), (203, 204, 212, 211), (71, 208, 216, 102), (208, 207, 215, 216), (82, 202, 210, 98), (202, 201, 209, 210), (91, 214, 209, 92), (214, 213, 210, 209), (102, 216, 212, 99), (216, 215, 211, 212), (75, 200, 208, 71), (200, 199, 207, 208), (72, 197, 206, 86), (197, 198, 205, 206), (86, 206, 214, 91), (206, 205, 213, 214), (80, 201, 217, 112), (201, 202, 218, 217), (64, 193, 197, 72), (193, 194, 198, 197), (59, 192, 196, 67), (192, 191, 195, 196), (67, 196, 200, 75), (196, 195, 199, 200), (51, 188, 192, 59), (188, 187, 191, 192), (56, 189, 193, 64), (189, 190, 194, 193), (36, 181, 185, 48), (181, 182, 186, 185), (48, 185, 189, 56), (185, 186, 190, 189), (41, 184, 188, 51), (184, 183, 187, 188), (177, 286, 288, 178), (286, 285, 287, 288), (123, 280, 286, 177), (280, 279, 285, 286), (121, 275, 281, 129), (275, 276, 282, 281), (334, 344, 280, 123), (344, 346, 279, 280), (178, 288, 282, 128), (288, 287, 281, 282), (107, 274, 278, 79), (274, 273, 277, 278), (79, 278, 284, 111), (278, 277, 283, 284), (63, 258, 274, 107), (258, 257, 273, 274), (114, 271, 275, 121), (271, 272, 276, 275), (90, 260, 268, 101), (260, 259, 267, 268), (87, 262, 270, 105), (262, 261, 269, 270), (101, 268, 263, 98), (268, 267, 264, 263), (105, 270, 266, 93), (270, 269, 265, 266), (55, 254, 262, 87), (254, 253, 261, 262), (74, 251, 260, 90), (251, 252, 259, 260), (82, 255, 271, 114), (255, 256, 272, 271), (66, 247, 251, 74), (247, 248, 252, 251), (81, 256, 264, 97), (256, 255, 263, 264), (83, 257, 265, 99), (257, 258, 266, 265), (42, 246, 250, 47), (246, 245, 249, 250), (47, 250, 254, 55), (250, 249, 253, 254), (43, 242, 246, 42), (242, 241, 245, 246), (58, 243, 247, 66), (243, 244, 248, 247), (40, 235, 239, 50), (235, 236, 240, 239), (50, 239, 243, 58), (239, 240, 244, 243), (38, 238, 242, 43), (238, 237, 241, 242), (284, 283, 345, 343), (343, 345, 346, 344), (111, 284, 343, 333), (333, 343, 344, 334), (230, 340, 342, 229), (340, 339, 341, 342), (126, 337, 340, 230), (337, 338, 339, 340), (117, 331, 335, 124), (331, 332, 336, 335), (229, 342, 336, 125), (342, 341, 335, 336), (283, 130, 338, 345), (345, 338, 337, 346), (109, 327, 331, 117), (327, 328, 332, 331), (116, 330, 334, 123), (330, 329, 333, 334), (77, 311, 327, 109), (311, 312, 328, 327), (108, 326, 330, 116), (326, 325, 329, 330), (78, 312, 320, 96), (312, 311, 319, 320), (63, 309, 317, 93), (309, 310, 318, 317), (84, 316, 324, 103), (316, 315, 323, 324), (100, 322, 318, 94), (322, 321, 317, 318), (103, 324, 319, 95), (324, 323, 320, 319), (69, 307, 316, 84), (307, 308, 315, 316), (68, 306, 314, 88), (306, 305, 313, 314), (88, 314, 322, 100), (314, 313, 321, 322), (76, 310, 326, 108), (310, 309, 325, 326), (61, 303, 307, 69), (303, 304, 308, 307), (53, 299, 303, 61), (299, 300, 304, 303), (60, 302, 306, 68), (302, 301, 305, 306), (44, 294, 298, 52), (294, 293, 297, 298), (52, 298, 302, 60), (298, 297, 301, 302), (32, 290, 294, 44), (290, 289, 293, 294), (45, 295, 299, 53), (295, 296, 300, 299), (39, 291, 295, 45), (291, 292, 296, 295), (641, 353, 444, 653), (613, 352, 443, 639), (585, 351, 442, 611), (557, 350, 441, 583), (529, 349, 440, 555), (501, 348, 439, 527), (473, 347, 438, 499), (451, 395, 437, 457), (485, 394, 436, 497), (513, 393, 435, 525), (541, 392, 434, 553), (569, 391, 433, 581), (597, 390, 432, 609), (625, 389, 431, 637), (664, 666, 424, 410), (632, 636, 425, 411), (604, 608, 426, 412), (576, 580, 427, 413), (548, 552, 428, 414), (520, 524, 429, 415), (492, 496, 430, 416), (468, 470, 417, 403), (490, 494, 418, 404), (518, 522, 419, 405), (546, 550, 420, 406), (574, 578, 421, 407), (602, 606, 422, 408), (630, 634, 423, 409), (641, 664, 410, 353), (613, 632, 411, 352), (585, 604, 412, 351), (557, 576, 413, 350), (529, 548, 414, 349), (501, 520, 415, 348), (473, 492, 416, 347), (447, 468, 403, 367), (477, 490, 404, 366), (505, 518, 405, 365), (533, 546, 406, 364), (561, 574, 407, 363), (589, 602, 408, 362), (617, 630, 409, 361), (449, 381, 395, 451), (481, 380, 394, 485), (509, 379, 393, 513), (537, 378, 392, 541), (565, 377, 391, 569), (593, 376, 390, 597), (621, 375, 389, 625), (457, 437, 396, 466), (497, 436, 397, 488), (525, 435, 398, 516), (553, 434, 399, 544), (581, 433, 400, 572), (609, 432, 401, 600), (637, 431, 402, 628), (445, 360, 381, 449), (475, 359, 380, 481), (503, 358, 379, 509), (531, 357, 378, 537), (559, 356, 377, 565), (587, 355, 376, 593), (615, 354, 375, 621), (643, 374, 388, 645), (619, 373, 387, 623), (591, 372, 386, 595), (563, 371, 385, 567), (535, 370, 384, 539), (507, 369, 383, 511), (479, 368, 382, 483), (645, 388, 402, 647), (623, 387, 401, 627), (595, 386, 400, 599), (567, 385, 399, 571), (539, 384, 398, 543), (511, 383, 397, 515), (483, 382, 396, 487), (653, 444, 361, 658), (639, 443, 362, 618), (611, 442, 363, 590), (583, 441, 364, 562), (555, 440, 365, 534), (527, 439, 366, 506), (499, 438, 367, 478), (470, 462, 368, 417), (494, 480, 369, 418), (522, 508, 370, 419), (550, 536, 371, 420), (578, 564, 372, 421), (606, 592, 373, 422), (634, 620, 374, 423), (666, 656, 354, 424), (636, 616, 355, 425), (608, 588, 356, 426), (580, 560, 357, 427), (552, 532, 358, 428), (524, 504, 359, 429), (496, 476, 360, 430), (23, 5, 461, 469), (469, 461, 462, 470), (7, 446, 450, 10), (446, 445, 449, 450), (31, 458, 465, 15), (458, 457, 466, 465), (10, 450, 452, 14), (450, 449, 451, 452), (4, 19, 467, 448), (448, 467, 468, 447), (19, 23, 469, 467), (467, 469, 470, 468), (14, 452, 458, 31), (452, 451, 457, 458), (347, 460, 472, 438), (460, 459, 471, 472), (416, 430, 455, 453), (453, 455, 456, 454), (347, 416, 453, 460), (460, 453, 454, 459), (368, 462, 464, 382), (462, 461, 463, 464), (382, 464, 466, 396), (464, 463, 465, 466), (438, 472, 447, 367), (472, 471, 448, 447), (430, 360, 445, 455), (455, 445, 446, 456), (429, 359, 475, 495), (495, 475, 476, 496), (417, 368, 479, 493), (493, 479, 480, 494), (439, 500, 477, 366), (500, 499, 478, 477), (383, 484, 488, 397), (484, 483, 487, 488), (369, 480, 484, 383), (480, 479, 483, 484), (360, 476, 482, 381), (476, 475, 481, 482), (437, 498, 487, 396), (498, 497, 488, 487), (381, 482, 486, 395), (482, 481, 485, 486), (367, 403, 489, 478), (478, 489, 490, 477), (348, 415, 491, 474), (474, 491, 492, 473), (403, 417, 493, 489), (489, 493, 494, 490), (415, 429, 495, 491), (491, 495, 496, 492), (395, 486, 498, 437), (486, 485, 497, 498), (348, 474, 500, 439), (474, 473, 499, 500), (428, 358, 503, 523), (523, 503, 504, 524), (418, 369, 507, 521), (521, 507, 508, 522), (440, 528, 505, 365), (528, 527, 506, 505), (384, 512, 516, 398), (512, 511, 515, 516), (370, 508, 512, 384), (508, 507, 511, 512), (359, 504, 510, 380), (504, 503, 509, 510), (436, 526, 515, 397), (526, 525, 516, 515), (380, 510, 514, 394), (510, 509, 513, 514), (366, 404, 517, 506), (506, 517, 518, 505), (349, 414, 519, 502), (502, 519, 520, 501), (404, 418, 521, 517), (517, 521, 522, 518), (414, 428, 523, 519), (519, 523, 524, 520), (394, 514, 526, 436), (514, 513, 525, 526), (349, 502, 528, 440), (502, 501, 527, 528), (427, 357, 531, 551), (551, 531, 532, 552), (419, 370, 535, 549), (549, 535, 536, 550), (441, 556, 533, 364), (556, 555, 534, 533), (385, 540, 544, 399), (540, 539, 543, 544), (371, 536, 540, 385), (536, 535, 539, 540), (358, 532, 538, 379), (532, 531, 537, 538), (435, 554, 543, 398), (554, 553, 544, 543), (379, 538, 542, 393), (538, 537, 541, 542), (365, 405, 545, 534), (534, 545, 546, 533), (350, 413, 547, 530), (530, 547, 548, 529), (405, 419, 549, 545), (545, 549, 550, 546), (413, 427, 551, 547), (547, 551, 552, 548), (393, 542, 554, 435), (542, 541, 553, 554), (350, 530, 556, 441), (530, 529, 555, 556), (426, 356, 559, 579), (579, 559, 560, 580), (420, 371, 563, 577), (577, 563, 564, 578), (442, 584, 561, 363), (584, 583, 562, 561), (386, 568, 572, 400), (568, 567, 571, 572), (372, 564, 568, 386), (564, 563, 567, 568), (357, 560, 566, 378), (560, 559, 565, 566), (434, 582, 571, 399), (582, 581, 572, 571), (378, 566, 570, 392), (566, 565, 569, 570), (364, 406, 573, 562), (562, 573, 574, 561), (351, 412, 575, 558), (558, 575, 576, 557), (406, 420, 577, 573), (573, 577, 578, 574), (412, 426, 579, 575), (575, 579, 580, 576), (392, 570, 582, 434), (570, 569, 581, 582), (351, 558, 584, 442), (558, 557, 583, 584), (425, 355, 587, 607), (607, 587, 588, 608), (421, 372, 591, 605), (605, 591, 592, 606), (443, 612, 589, 362), (612, 611, 590, 589), (387, 596, 600, 401), (596, 595, 599, 600), (373, 592, 596, 387), (592, 591, 595, 596), (356, 588, 594, 377), (588, 587, 593, 594), (433, 610, 599, 400), (610, 609, 600, 599), (377, 594, 598, 391), (594, 593, 597, 598), (363, 407, 601, 590), (590, 601, 602, 589), (352, 411, 603, 586), (586, 603, 604, 585), (407, 421, 605, 601), (601, 605, 606, 602), (411, 425, 607, 603), (603, 607, 608, 604), (391, 598, 610, 433), (598, 597, 609, 610), (352, 586, 612, 443), (586, 585, 611, 612), (424, 354, 615, 635), (635, 615, 616, 636), (422, 373, 619, 633), (633, 619, 620, 634), (444, 640, 617, 361), (640, 639, 618, 617), (388, 624, 628, 402), (624, 623, 627, 628), (374, 620, 624, 388), (620, 619, 623, 624), (355, 616, 622, 376), (616, 615, 621, 622), (432, 638, 627, 401), (638, 637, 628, 627), (376, 622, 626, 390), (622, 621, 625, 626), (362, 408, 629, 618), (618, 629, 630, 617), (353, 410, 631, 614), (614, 631, 632, 613), (408, 422, 633, 629), (629, 633, 634, 630), (410, 424, 635, 631), (631, 635, 636, 632), (390, 626, 638, 432), (626, 625, 637, 638), (353, 614, 640, 444), (614, 613, 639, 640), (21, 3, 655, 665), (665, 655, 656, 666), (24, 654, 657, 0), (654, 653, 658, 657), (8, 646, 648, 12), (646, 645, 647, 648), (1, 644, 646, 8), (644, 643, 645, 646), (2, 17, 663, 642), (642, 663, 664, 641), (17, 21, 665, 663), (663, 665, 666, 664), (2, 642, 654, 24), (642, 641, 653, 654), (389, 662, 668, 431), (662, 661, 667, 668), (409, 423, 651, 649), (649, 651, 652, 650), (361, 409, 649, 658), (658, 649, 650, 657), (375, 660, 662, 389), (660, 659, 661, 662), (431, 668, 647, 402), (668, 667, 648, 647), (354, 656, 660, 375), (656, 655, 659, 660), (423, 374, 643, 651), (651, 643, 644, 652)])
me_cube.polygons.foreach_set('material_index', [0, 0, 0, 0, 0, 0, 2, 0, 0, 0, 1, 2, 2, 2, 0, 0, 0, 0, 0, 2, 0, 0, 0, 0, 0, 0, 2, 2, 1, 0, 0, 0, 0, 0, 2, 0, 2, 2, 2, 2, 2, 2, 2, 2, 2, 2, 2, 2, 2, 2, 2, 2, 2, 2, 0, 0, 0, 0, 2, 2, 2, 2, 0, 0, 0, 0, 0, 0, 0, 0, 0, 0, 0, 0, 0, 0, 0, 0, 0, 0, 0, 0, 0, 0, 0, 0, 1, 0, 1, 0, 1, 0, 1, 0, 0, 0, 0, 0, 0, 0, 0, 0, 0, 0, 0, 0, 0, 0, 0, 0, 0, 0, 0, 0, 0, 0, 0, 0, 0, 0, 0, 0, 0, 0, 0, 0, 0, 0, 0, 0, 0, 0, 0, 0, 0, 0, 0, 0, 0, 0, 1, 0, 0, 1, 0, 0, 0, 0, 0, 0, 0, 0, 0, 0, 0, 0, 0, 0, 0, 0, 2, 2, 0, 0, 2, 2, 2, 2, 2, 2, 2, 2, 2, 2, 0, 0, 0, 0, 0, 0, 0, 0, 0, 0, 0, 0, 0, 0, 0, 0, 0, 0, 0, 0, 0, 0, 0, 0, 1, 0, 0, 1, 0, 0, 0, 0, 0, 0, 0, 0, 0, 0, 2, 2, 0, 0, 2, 2, 2, 2, 2, 2, 2, 2, 2, 2, 0, 0, 0, 0, 0, 0, 0, 0, 0, 0, 0, 0, 0, 0, 0, 0, 0, 0, 0, 0, 0, 0, 0, 1, 1, 0, 0, 0, 0, 0, 0, 0, 0, 0, 0, 0, 0, 0, 2, 2, 0, 0, 2, 2, 2, 2, 2, 2, 2, 2, 2, 2, 0, 0, 0, 0, 0, 0, 0, 0, 0, 0, 0, 0, 0, 0, 0, 0, 0, 0, 0, 0, 0, 0, 0, 0, 0, 0, 0, 0, 0, 1, 1, 0, 0, 0, 0, 0, 0, 0, 0, 0, 0, 0, 2, 2, 0, 0, 2, 2, 2, 2, 2, 2, 2, 2, 2, 2, 0, 0, 0, 0, 0, 0, 0, 1, 1, 1, 1, 1, 1, 1, 0, 0, 0, 0, 0, 0, 0, 0, 0, 0, 0, 0, 0, 0, 0, 0, 0, 0, 0, 0, 0, 0, 0, 0, 0, 0, 0, 0, 2, 2, 2, 2, 2, 2, 2, 1, 1, 1, 1, 1, 1, 1, 0, 0, 0, 0, 0, 0, 0, 0, 0, 0, 0, 0, 0, 0, 2, 2, 2, 2, 2, 2, 2, 0, 0, 0, 0, 0, 0, 0, 0, 0, 0, 0, 0, 0, 0, 0, 0, 0, 0, 0, 0, 0, 0, 0, 0, 0, 1, 1, 2, 2, 0, 0, 0, 0, 1, 1, 0, 0, 0, 0, 0, 0, 0, 0, 2, 2, 0, 0, 0, 0, 0, 0, 0, 0, 0, 0, 2, 2, 0, 0, 0, 0, 1, 1, 2, 2, 0, 0, 0, 0, 0, 0, 0, 0, 1, 1, 0, 0, 0, 0, 0, 0, 0, 0, 2, 2, 0, 0, 0, 0, 1, 1, 2, 2, 0, 0, 0, 0, 0, 0, 0, 0, 1, 1, 0, 0, 0, 0, 0, 0, 0, 0, 2, 2, 0, 0, 0, 0, 1, 1, 2, 2, 0, 0, 0, 0, 0, 0, 0, 0, 1, 1, 0, 0, 0, 0, 0, 0, 0, 0, 2, 2, 0, 0, 0, 0, 1, 1, 2, 2, 0, 0, 0, 0, 0, 0, 0, 0, 1, 1, 0, 0, 0, 0, 0, 0, 0, 0, 2, 2, 0, 0, 0, 0, 1, 1, 2, 2, 0, 0, 0, 0, 0, 0, 0, 0, 1, 1, 0, 0, 0, 0, 0, 0, 0, 0, 2, 2, 0, 0, 0, 0, 1, 1, 2, 2, 0, 0, 0, 0, 0, 0, 0, 0, 1, 1, 0, 0, 0, 0, 0, 0, 2, 2, 0, 0, 0, 0, 0, 0, 0, 0, 1, 1, 0, 0, 0, 0, 2, 2, 1, 1, 0, 0, 0, 0])
_uv = me_cube.uv_layers.new(name='UVMap')
_uv.uv.foreach_set('vector', [0.6234, 0.125, 0.625, 0.125, 0.625, 0.25, 0.6234, 0.25, 0.6234, 0.4896, 0.625, 0.4896, 0.625, 0.5, 0.6234, 0.5, 0.6234, 0.625, 0.625, 0.625, 0.625, 0.75, 0.6234, 0.75, 0.6234, 0.7316, 0.6234, 0.696, 0.6234, 0.6605, 0.6234, 0.9896, 0.625, 0.9896, 0.625, 1.0, 0.6234, 1.0, 0.3646, 0.625, 0.375, 0.625, 0.375, 0.75, 0.3646, 0.75, 0.625, 0.625, 0.625, 0.5, 0.625, 0.5, 0.625, 0.625, 0.625, 0.7604, 0.625, 0.75, 0.625, 0.75, 0.625, 0.7604, 0.625, 0.125, 0.625, 0.0, 0.625, 0.0, 0.625, 0.125, 0.625, 0.7604, 0.625, 0.75, 0.625, 0.75, 0.625, 0.7604, 0.625, 0.2604, 0.625, 0.25, 0.625, 0.25, 0.625, 0.2604, 0.8646, 0.625, 0.875, 0.625, 0.875, 0.75, 0.8646, 0.75, 0.625, 0.2604, 0.625, 0.25, 0.625, 0.25, 0.625, 0.2604, 0.625, 0.625, 0.625, 0.5, 0.625, 0.5, 0.625, 0.625, 0.625, 0.125, 0.625, 0.0, 0.625, 0.0, 0.625, 0.125, 0.375, 0.9896, 0.6083, 0.9896, 0.6083, 1.0, 0.375, 1.0, 0.375, 0.625, 0.6083, 0.625, 0.6083, 0.6605, 0.6083, 0.696, 0.6083, 0.7316, 0.6083, 0.75, 0.375, 0.75, 0.375, 0.4896, 0.6083, 0.4896, 0.6083, 0.5, 0.375, 0.5, 0.375, 0.125, 0.6083, 0.125, 0.6083, 0.25, 0.375, 0.25, 0.6083, 0.9896, 0.6234, 0.9896, 0.6234, 1.0, 0.6083, 1.0, 0.6234, 0.5889, 0.6234, 0.625, 0.6234, 0.625, 0.6234, 0.5889, 0.6083, 0.4896, 0.6234, 0.4896, 0.6234, 0.5, 0.6083, 0.5, 0.6083, 0.125, 0.6234, 0.125, 0.6234, 0.25, 0.6083, 0.25, 0.6083, 0.0, 0.6234, 0.0, 0.6234, 0.125, 0.6083, 0.125, 0.6083, 0.5, 0.6234, 0.5, 0.6234, 0.5166, 0.6209, 0.5166, 0.6184, 0.5166, 0.6158, 0.5166, 0.6133, 0.5166, 0.6108, 0.5166, 0.6083, 0.5166, 0.375, 0.0, 0.6083, 0.0, 0.6083, 0.125, 0.375, 0.125, 0.375, 0.5, 0.6083, 0.5, 0.6083, 0.5166, 0.6083, 0.5527, 0.6083, 0.5889, 0.6083, 0.625, 0.375, 0.625, 0.625, 0.25, 0.625, 0.125, 0.625, 0.125, 0.625, 0.25, 0.625, 0.75, 0.625, 0.625, 0.625, 0.625, 0.625, 0.75, 0.8646, 0.5, 0.875, 0.5, 0.875, 0.625, 0.8646, 0.625, 0.625, 0.25, 0.625, 0.125, 0.625, 0.125, 0.625, 0.25, 0.625, 0.75, 0.625, 0.625, 0.625, 0.625, 0.625, 0.75, 0.3646, 0.5, 0.375, 0.5, 0.375, 0.625, 0.3646, 0.625, 0.6234, 0.5, 0.625, 0.5, 0.625, 0.625, 0.6234, 0.625, 0.6234, 0.5889, 0.6234, 0.5527, 0.6234, 0.5166, 0.6234, 0.0, 0.625, 0.0, 0.625, 0.125, 0.6234, 0.125, 0.6234, 0.5889, 0.6234, 0.625, 0.6234, 0.625, 0.6234, 0.5889, 0.6083, 0.7316, 0.6108, 0.7316, 0.6133, 0.7316, 0.6158, 0.7316, 0.6184, 0.7316, 0.6209, 0.7316, 0.6234, 0.7316, 0.6234, 0.75, 0.6083, 0.75, 0.6083, 0.6605, 0.6083, 0.625, 0.6083, 0.625, 0.6083, 0.6605, 0.6133, 0.5166, 0.6158, 0.5166, 0.6158, 0.5166, 0.6133, 0.5166, 0.6209, 0.5166, 0.6234, 0.5166, 0.6234, 0.5166, 0.6209, 0.5166, 0.6234, 0.696, 0.6234, 0.7316, 0.6234, 0.7316, 0.6234, 0.696, 0.6108, 0.7316, 0.6083, 0.7316, 0.6083, 0.7316, 0.6108, 0.7316, 0.6184, 0.7316, 0.6158, 0.7316, 0.6158, 0.7316, 0.6184, 0.7316, 0.6184, 0.7316, 0.6158, 0.7316, 0.6158, 0.7316, 0.6184, 0.7316, 0.6083, 0.5527, 0.6083, 0.5166, 0.6083, 0.5166, 0.6083, 0.5527, 0.6108, 0.7316, 0.6083, 0.7316, 0.6083, 0.7316, 0.6108, 0.7316, 0.6234, 0.696, 0.6234, 0.7316, 0.6234, 0.7316, 0.6234, 0.696, 0.6234, 0.696, 0.6234, 0.7316, 0.6234, 0.7316, 0.6234, 0.696, 0.6108, 0.7316, 0.6083, 0.7316, 0.6083, 0.7316, 0.6108, 0.7316, 0.6184, 0.7316, 0.6158, 0.7316, 0.6158, 0.7316, 0.6184, 0.7316, 0.6083, 0.5527, 0.6083, 0.5166, 0.6083, 0.5166, 0.6083, 0.5527, 0.6209, 0.5166, 0.6234, 0.5166, 0.6234, 0.5166, 0.6209, 0.5166, 0.6133, 0.5166, 0.6158, 0.5166, 0.6158, 0.5166, 0.6133, 0.5166, 0.6083, 0.6605, 0.6083, 0.625, 0.6083, 0.625, 0.6083, 0.6605, 0.6083, 0.5527, 0.6083, 0.5166, 0.6083, 0.5166, 0.6083, 0.5527, 0.6083, 0.5527, 0.6083, 0.5166, 0.6083, 0.5166, 0.6083, 0.5527, 0.6083, 0.6605, 0.6083, 0.625, 0.6083, 0.625, 0.6083, 0.6605, 0.6133, 0.5166, 0.6158, 0.5166, 0.6158, 0.5166, 0.6133, 0.5166, 0.6209, 0.5166, 0.6234, 0.5166, 0.6234, 0.5166, 0.6209, 0.5166, 0.6234, 0.5889, 0.6234, 0.625, 0.6234, 0.625, 0.6234, 0.5889, 0.6209, 0.5166, 0.6234, 0.5166, 0.6234, 0.5166, 0.6209, 0.5166, 0.6133, 0.5166, 0.6158, 0.5166, 0.6158, 0.5166, 0.6133, 0.5166, 0.6083, 0.6605, 0.6083, 0.625, 0.6083, 0.625, 0.6083, 0.6605, 0.6108, 0.5166, 0.6083, 0.5166, 0.6083, 0.5166, 0.6108, 0.5166, 0.6234, 0.696, 0.6234, 0.7316, 0.6234, 0.7316, 0.6234, 0.696, 0.6133, 0.7316, 0.6158, 0.7316, 0.6158, 0.7316, 0.6133, 0.7316, 0.6083, 0.6605, 0.6083, 0.625, 0.6083, 0.625, 0.6083, 0.6605, 0.6184, 0.7316, 0.6158, 0.7316, 0.6158, 0.7316, 0.6184, 0.7316, 0.6108, 0.7316, 0.6083, 0.7316, 0.6083, 0.7316, 0.6108, 0.7316, 0.6234, 0.696, 0.6234, 0.7316, 0.6234, 0.7316, 0.6234, 0.696, 0.6234, 0.5889, 0.6234, 0.625, 0.6234, 0.625, 0.6234, 0.5889, 0.6234, 0.696, 0.6234, 0.7316, 0.6234, 0.7316, 0.6234, 0.696, 0.6108, 0.7316, 0.6083, 0.7316, 0.6083, 0.7316, 0.6108, 0.7316, 0.6184, 0.7316, 0.6158, 0.7316, 0.6158, 0.7316, 0.6184, 0.7316, 0.6083, 0.5527, 0.6083, 0.5166, 0.6083, 0.5166, 0.6083, 0.5527, 0.6083, 0.696, 0.6083, 0.7316, 0.6083, 0.7316, 0.6083, 0.696, 0.6083, 0.5527, 0.6083, 0.5166, 0.6083, 0.5166, 0.6083, 0.5527, 0.6234, 0.6605, 0.6234, 0.625, 0.6234, 0.625, 0.6234, 0.6605, 0.6184, 0.7316, 0.6158, 0.7316, 0.6158, 0.7316, 0.6184, 0.7316, 0.6108, 0.7316, 0.6083, 0.7316, 0.6083, 0.7316, 0.6108, 0.7316, 0.6184, 0.7316, 0.6158, 0.7316, 0.6158, 0.7316, 0.6184, 0.7316, 0.6083, 0.5527, 0.6083, 0.5166, 0.6083, 0.5166, 0.6083, 0.5527, 0.6083, 0.6605, 0.6083, 0.625, 0.6083, 0.625, 0.6083, 0.6605, 0.6234, 0.696, 0.6234, 0.7316, 0.6234, 0.7316, 0.6234, 0.696, 0.6234, 0.5889, 0.6234, 0.625, 0.6234, 0.625, 0.6234, 0.5889, 0.6209, 0.5166, 0.6234, 0.5166, 0.6234, 0.5166, 0.6209, 0.5166, 0.6133, 0.5166, 0.6158, 0.5166, 0.6158, 0.5166, 0.6133, 0.5166, 0.6133, 0.5166, 0.6158, 0.5166, 0.6158, 0.5166, 0.6133, 0.5166, 0.6209, 0.5166, 0.6234, 0.5166, 0.6234, 0.5166, 0.6209, 0.5166, 0.6234, 0.5889, 0.6234, 0.625, 0.6234, 0.625, 0.6234, 0.5889, 0.6234, 0.696, 0.6234, 0.7316, 0.6234, 0.7316, 0.6234, 0.696, 0.6083, 0.6605, 0.6083, 0.625, 0.6083, 0.625, 0.6083, 0.6605, 0.6083, 0.5527, 0.6083, 0.5166, 0.6083, 0.5166, 0.6083, 0.5527, 0.6184, 0.7316, 0.6158, 0.7316, 0.6158, 0.7316, 0.6184, 0.7316, 0.6108, 0.7316, 0.6083, 0.7316, 0.6083, 0.7316, 0.6108, 0.7316, 0.6234, 0.5889, 0.6234, 0.625, 0.6234, 0.625, 0.6234, 0.5889, 0.6209, 0.7316, 0.6234, 0.7316, 0.6234, 0.7316, 0.6209, 0.7316, 0.6083, 0.5889, 0.6083, 0.625, 0.6083, 0.625, 0.6083, 0.5889, 0.6209, 0.5166, 0.6234, 0.5166, 0.6234, 0.5166, 0.6209, 0.5166, 0.6184, 0.5166, 0.6158, 0.5166, 0.6158, 0.5166, 0.6184, 0.5166, 0.6234, 0.5527, 0.6234, 0.5166, 0.6234, 0.5166, 0.6234, 0.5527, 0.6133, 0.5166, 0.6158, 0.5166, 0.6158, 0.5166, 0.6133, 0.5166, 0.6108, 0.7316, 0.6083, 0.7316, 0.6083, 0.7316, 0.6108, 0.7316, 0.6108, 0.7316, 0.6083, 0.7316, 0.6083, 0.7316, 0.6108, 0.7316, 0.6184, 0.7316, 0.6158, 0.7316, 0.6158, 0.7316, 0.6184, 0.7316, 0.6083, 0.5527, 0.6083, 0.5166, 0.6083, 0.5166, 0.6083, 0.5527, 0.6083, 0.6605, 0.6083, 0.625, 0.6083, 0.625, 0.6083, 0.6605, 0.6234, 0.5889, 0.6234, 0.625, 0.6234, 0.625, 0.6234, 0.5889, 0.6209, 0.5166, 0.6234, 0.5166, 0.6234, 0.5166, 0.6209, 0.5166, 0.6133, 0.5166, 0.6158, 0.5166, 0.6158, 0.5166, 0.6133, 0.5166, 0.6083, 0.6605, 0.6083, 0.625, 0.6083, 0.625, 0.6083, 0.6605, 0.6083, 0.5527, 0.6083, 0.5166, 0.6083, 0.5166, 0.6083, 0.5527, 0.6083, 0.6605, 0.6083, 0.625, 0.6083, 0.625, 0.6083, 0.6605, 0.6133, 0.5166, 0.6158, 0.5166, 0.6158, 0.5166, 0.6133, 0.5166, 0.6209, 0.5166, 0.6234, 0.5166, 0.6234, 0.5166, 0.6209, 0.5166, 0.6234, 0.696, 0.6234, 0.7316, 0.6234, 0.7316, 0.6234, 0.696, 0.6234, 0.5889, 0.6234, 0.625, 0.6234, 0.625, 0.6234, 0.5889, 0.6209, 0.5166, 0.6234, 0.5166, 0.6234, 0.5166, 0.6209, 0.5166, 0.6133, 0.5166, 0.6158, 0.5166, 0.6158, 0.5166, 0.6133, 0.5166, 0.6133, 0.696, 0.6158, 0.696, 0.6158, 0.7316, 0.6133, 0.7316, 0.6133, 0.5889, 0.6158, 0.5889, 0.6158, 0.625, 0.6133, 0.625, 0.6209, 0.6605, 0.6209, 0.625, 0.6234, 0.625, 0.6234, 0.6605, 0.6209, 0.5527, 0.6209, 0.5166, 0.6234, 0.5166, 0.6234, 0.5527, 0.6184, 0.7316, 0.6158, 0.7316, 0.6158, 0.7316, 0.6184, 0.7316, 0.6108, 0.7316, 0.6083, 0.7316, 0.6083, 0.7316, 0.6108, 0.7316, 0.6234, 0.696, 0.6234, 0.7316, 0.6234, 0.7316, 0.6234, 0.696, 0.6234, 0.5889, 0.6234, 0.625, 0.6234, 0.625, 0.6234, 0.5889, 0.6234, 0.625, 0.6234, 0.6605, 0.6234, 0.6605, 0.6234, 0.625, 0.6234, 0.6605, 0.6234, 0.696, 0.6234, 0.696, 0.6234, 0.6605, 0.6209, 0.7316, 0.6209, 0.696, 0.6234, 0.696, 0.6234, 0.7316, 0.6209, 0.696, 0.6209, 0.6605, 0.6234, 0.6605, 0.6234, 0.696, 0.6133, 0.625, 0.6158, 0.625, 0.6158, 0.6605, 0.6133, 0.6605, 0.6133, 0.6605, 0.6158, 0.6605, 0.6158, 0.696, 0.6133, 0.696, 0.6234, 0.625, 0.6234, 0.6605, 0.6234, 0.6605, 0.6234, 0.625, 0.6234, 0.6605, 0.6234, 0.696, 0.6234, 0.696, 0.6234, 0.6605, 0.6083, 0.7316, 0.6083, 0.696, 0.6083, 0.696, 0.6083, 0.7316, 0.6083, 0.696, 0.6083, 0.6605, 0.6083, 0.6605, 0.6083, 0.696, 0.6083, 0.7316, 0.6083, 0.696, 0.6083, 0.696, 0.6083, 0.7316, 0.6083, 0.696, 0.6083, 0.6605, 0.6083, 0.6605, 0.6083, 0.696, 0.6083, 0.7316, 0.6083, 0.696, 0.6083, 0.696, 0.6083, 0.7316, 0.6083, 0.696, 0.6083, 0.6605, 0.6083, 0.6605, 0.6083, 0.696, 0.6083, 0.7316, 0.6083, 0.696, 0.6083, 0.696, 0.6083, 0.7316, 0.6083, 0.696, 0.6083, 0.6605, 0.6083, 0.6605, 0.6083, 0.696, 0.6234, 0.625, 0.6234, 0.6605, 0.6234, 0.6605, 0.6234, 0.625, 0.6234, 0.6605, 0.6234, 0.696, 0.6234, 0.696, 0.6234, 0.6605, 0.6234, 0.625, 0.6234, 0.6605, 0.6234, 0.6605, 0.6234, 0.625, 0.6234, 0.6605, 0.6234, 0.696, 0.6234, 0.696, 0.6234, 0.6605, 0.6083, 0.7316, 0.6083, 0.696, 0.6083, 0.696, 0.6083, 0.7316, 0.6083, 0.696, 0.6083, 0.6605, 0.6083, 0.6605, 0.6083, 0.696, 0.6234, 0.7316, 0.6234, 0.696, 0.6234, 0.696, 0.6234, 0.7316, 0.6234, 0.696, 0.6234, 0.6605, 0.6234, 0.6605, 0.6234, 0.696, 0.6083, 0.625, 0.6083, 0.6605, 0.6083, 0.6605, 0.6083, 0.625, 0.6083, 0.6605, 0.6083, 0.696, 0.6083, 0.696, 0.6083, 0.6605, 0.6234, 0.625, 0.6234, 0.6605, 0.6234, 0.6605, 0.6234, 0.625, 0.6234, 0.6605, 0.6234, 0.696, 0.6234, 0.696, 0.6234, 0.6605, 0.6234, 0.625, 0.6234, 0.6605, 0.6234, 0.6605, 0.6234, 0.625, 0.6234, 0.6605, 0.6234, 0.696, 0.6234, 0.696, 0.6234, 0.6605, 0.6083, 0.7316, 0.6083, 0.696, 0.6083, 0.696, 0.6083, 0.7316, 0.6083, 0.696, 0.6083, 0.6605, 0.6083, 0.6605, 0.6083, 0.696, 0.6234, 0.625, 0.6234, 0.6605, 0.6234, 0.6605, 0.6234, 0.625, 0.6234, 0.6605, 0.6234, 0.696, 0.6234, 0.696, 0.6234, 0.6605, 0.6083, 0.7316, 0.6083, 0.696, 0.6083, 0.696, 0.6083, 0.7316, 0.6083, 0.696, 0.6083, 0.6605, 0.6083, 0.6605, 0.6083, 0.696, 0.6083, 0.7316, 0.6083, 0.696, 0.6083, 0.696, 0.6083, 0.7316, 0.6083, 0.696, 0.6083, 0.6605, 0.6083, 0.6605, 0.6083, 0.696, 0.6083, 0.7316, 0.6083, 0.696, 0.6083, 0.696, 0.6083, 0.7316, 0.6083, 0.696, 0.6083, 0.6605, 0.6083, 0.6605, 0.6083, 0.696, 0.6234, 0.625, 0.6234, 0.6605, 0.6234, 0.6605, 0.6234, 0.625, 0.6234, 0.6605, 0.6234, 0.696, 0.6234, 0.696, 0.6234, 0.6605, 0.6234, 0.625, 0.6234, 0.6605, 0.6234, 0.6605, 0.6234, 0.625, 0.6234, 0.6605, 0.6234, 0.696, 0.6234, 0.696, 0.6234, 0.6605, 0.6234, 0.625, 0.6234, 0.6605, 0.6234, 0.6605, 0.6234, 0.625, 0.6234, 0.6605, 0.6234, 0.696, 0.6234, 0.696, 0.6234, 0.6605, 0.6083, 0.7316, 0.6083, 0.696, 0.6083, 0.696, 0.6083, 0.7316, 0.6083, 0.696, 0.6083, 0.6605, 0.6083, 0.6605, 0.6083, 0.696, 0.6158, 0.696, 0.6158, 0.6605, 0.6184, 0.6605, 0.6184, 0.696, 0.6184, 0.696, 0.6184, 0.6605, 0.6209, 0.6605, 0.6209, 0.696, 0.6158, 0.7316, 0.6158, 0.696, 0.6184, 0.696, 0.6184, 0.7316, 0.6184, 0.7316, 0.6184, 0.696, 0.6209, 0.696, 0.6209, 0.7316, 0.6234, 0.7316, 0.6209, 0.7316, 0.6209, 0.7316, 0.6234, 0.7316, 0.6209, 0.7316, 0.6184, 0.7316, 0.6184, 0.7316, 0.6209, 0.7316, 0.6158, 0.5527, 0.6158, 0.5166, 0.6184, 0.5166, 0.6184, 0.5527, 0.6184, 0.5527, 0.6184, 0.5166, 0.6209, 0.5166, 0.6209, 0.5527, 0.6158, 0.6605, 0.6158, 0.625, 0.6184, 0.625, 0.6184, 0.6605, 0.6184, 0.6605, 0.6184, 0.625, 0.6209, 0.625, 0.6209, 0.6605, 0.6158, 0.5166, 0.6184, 0.5166, 0.6184, 0.5166, 0.6158, 0.5166, 0.6184, 0.5166, 0.6209, 0.5166, 0.6209, 0.5166, 0.6184, 0.5166, 0.6158, 0.5166, 0.6184, 0.5166, 0.6184, 0.5166, 0.6158, 0.5166, 0.6184, 0.5166, 0.6209, 0.5166, 0.6209, 0.5166, 0.6184, 0.5166, 0.6158, 0.5166, 0.6184, 0.5166, 0.6184, 0.5166, 0.6158, 0.5166, 0.6184, 0.5166, 0.6209, 0.5166, 0.6209, 0.5166, 0.6184, 0.5166, 0.6234, 0.7316, 0.6209, 0.7316, 0.6209, 0.7316, 0.6234, 0.7316, 0.6209, 0.7316, 0.6184, 0.7316, 0.6184, 0.7316, 0.6209, 0.7316, 0.6234, 0.5166, 0.6209, 0.5166, 0.6209, 0.5166, 0.6234, 0.5166, 0.6209, 0.5166, 0.6184, 0.5166, 0.6184, 0.5166, 0.6209, 0.5166, 0.6158, 0.5166, 0.6184, 0.5166, 0.6184, 0.5166, 0.6158, 0.5166, 0.6184, 0.5166, 0.6209, 0.5166, 0.6209, 0.5166, 0.6184, 0.5166, 0.6158, 0.7316, 0.6184, 0.7316, 0.6184, 0.7316, 0.6158, 0.7316, 0.6184, 0.7316, 0.6209, 0.7316, 0.6209, 0.7316, 0.6184, 0.7316, 0.6234, 0.7316, 0.6209, 0.7316, 0.6209, 0.7316, 0.6234, 0.7316, 0.6209, 0.7316, 0.6184, 0.7316, 0.6184, 0.7316, 0.6209, 0.7316, 0.6158, 0.5166, 0.6184, 0.5166, 0.6184, 0.5166, 0.6158, 0.5166, 0.6184, 0.5166, 0.6209, 0.5166, 0.6209, 0.5166, 0.6184, 0.5166, 0.6158, 0.5166, 0.6184, 0.5166, 0.6184, 0.5166, 0.6158, 0.5166, 0.6184, 0.5166, 0.6209, 0.5166, 0.6209, 0.5166, 0.6184, 0.5166, 0.6234, 0.7316, 0.6209, 0.7316, 0.6209, 0.7316, 0.6234, 0.7316, 0.6209, 0.7316, 0.6184, 0.7316, 0.6184, 0.7316, 0.6209, 0.7316, 0.6234, 0.7316, 0.6209, 0.7316, 0.6209, 0.7316, 0.6234, 0.7316, 0.6209, 0.7316, 0.6184, 0.7316, 0.6184, 0.7316, 0.6209, 0.7316, 0.6234, 0.7316, 0.6209, 0.7316, 0.6209, 0.7316, 0.6234, 0.7316, 0.6209, 0.7316, 0.6184, 0.7316, 0.6184, 0.7316, 0.6209, 0.7316, 0.6234, 0.7316, 0.6209, 0.7316, 0.6209, 0.7316, 0.6234, 0.7316, 0.6209, 0.7316, 0.6184, 0.7316, 0.6184, 0.7316, 0.6209, 0.7316, 0.6158, 0.5166, 0.6184, 0.5166, 0.6184, 0.5166, 0.6158, 0.5166, 0.6184, 0.5166, 0.6209, 0.5166, 0.6209, 0.5166, 0.6184, 0.5166, 0.6158, 0.5166, 0.6184, 0.5166, 0.6184, 0.5166, 0.6158, 0.5166, 0.6184, 0.5166, 0.6209, 0.5166, 0.6209, 0.5166, 0.6184, 0.5166, 0.6158, 0.5166, 0.6184, 0.5166, 0.6184, 0.5166, 0.6158, 0.5166, 0.6184, 0.5166, 0.6209, 0.5166, 0.6209, 0.5166, 0.6184, 0.5166, 0.6234, 0.7316, 0.6209, 0.7316, 0.6209, 0.7316, 0.6234, 0.7316, 0.6209, 0.7316, 0.6184, 0.7316, 0.6184, 0.7316, 0.6209, 0.7316, 0.6234, 0.7316, 0.6209, 0.7316, 0.6209, 0.7316, 0.6234, 0.7316, 0.6209, 0.7316, 0.6184, 0.7316, 0.6184, 0.7316, 0.6209, 0.7316, 0.6234, 0.7316, 0.6209, 0.7316, 0.6209, 0.7316, 0.6234, 0.7316, 0.6209, 0.7316, 0.6184, 0.7316, 0.6184, 0.7316, 0.6209, 0.7316, 0.6158, 0.5166, 0.6184, 0.5166, 0.6184, 0.5166, 0.6158, 0.5166, 0.6184, 0.5166, 0.6209, 0.5166, 0.6209, 0.5166, 0.6184, 0.5166, 0.6083, 0.6605, 0.6108, 0.6605, 0.6108, 0.696, 0.6083, 0.696, 0.6108, 0.6605, 0.6133, 0.6605, 0.6133, 0.696, 0.6108, 0.696, 0.6083, 0.625, 0.6108, 0.625, 0.6108, 0.6605, 0.6083, 0.6605, 0.6108, 0.625, 0.6133, 0.625, 0.6133, 0.6605, 0.6108, 0.6605, 0.6158, 0.7316, 0.6133, 0.7316, 0.6133, 0.7316, 0.6158, 0.7316, 0.6133, 0.7316, 0.6108, 0.7316, 0.6108, 0.7316, 0.6133, 0.7316, 0.6083, 0.5889, 0.6108, 0.5889, 0.6108, 0.625, 0.6083, 0.625, 0.6108, 0.5889, 0.6133, 0.5889, 0.6133, 0.625, 0.6108, 0.625, 0.6083, 0.696, 0.6108, 0.696, 0.6108, 0.7316, 0.6083, 0.7316, 0.6108, 0.696, 0.6133, 0.696, 0.6133, 0.7316, 0.6108, 0.7316, 0.6083, 0.5166, 0.6108, 0.5166, 0.6108, 0.5166, 0.6083, 0.5166, 0.6108, 0.5166, 0.6133, 0.5166, 0.6133, 0.5166, 0.6108, 0.5166, 0.6083, 0.5166, 0.6108, 0.5166, 0.6108, 0.5166, 0.6083, 0.5166, 0.6108, 0.5166, 0.6133, 0.5166, 0.6133, 0.5166, 0.6108, 0.5166, 0.6083, 0.5166, 0.6108, 0.5166, 0.6108, 0.5166, 0.6083, 0.5166, 0.6108, 0.5166, 0.6133, 0.5166, 0.6133, 0.5166, 0.6108, 0.5166, 0.6158, 0.7316, 0.6133, 0.7316, 0.6133, 0.7316, 0.6158, 0.7316, 0.6133, 0.7316, 0.6108, 0.7316, 0.6108, 0.7316, 0.6133, 0.7316, 0.6158, 0.7316, 0.6133, 0.7316, 0.6133, 0.7316, 0.6158, 0.7316, 0.6133, 0.7316, 0.6108, 0.7316, 0.6108, 0.7316, 0.6133, 0.7316, 0.6083, 0.5166, 0.6108, 0.5166, 0.6108, 0.5166, 0.6083, 0.5166, 0.6108, 0.5166, 0.6133, 0.5166, 0.6133, 0.5166, 0.6108, 0.5166, 0.6158, 0.7316, 0.6133, 0.7316, 0.6133, 0.7316, 0.6158, 0.7316, 0.6133, 0.7316, 0.6108, 0.7316, 0.6108, 0.7316, 0.6133, 0.7316, 0.6083, 0.5166, 0.6108, 0.5166, 0.6108, 0.5166, 0.6083, 0.5166, 0.6108, 0.5166, 0.6133, 0.5166, 0.6133, 0.5166, 0.6108, 0.5166, 0.6083, 0.5166, 0.6108, 0.5166, 0.6108, 0.5166, 0.6083, 0.5166, 0.6108, 0.5166, 0.6133, 0.5166, 0.6133, 0.5166, 0.6108, 0.5166, 0.6158, 0.7316, 0.6133, 0.7316, 0.6133, 0.7316, 0.6158, 0.7316, 0.6133, 0.7316, 0.6108, 0.7316, 0.6108, 0.7316, 0.6133, 0.7316, 0.6158, 0.7316, 0.6133, 0.7316, 0.6133, 0.7316, 0.6158, 0.7316, 0.6133, 0.7316, 0.6108, 0.7316, 0.6108, 0.7316, 0.6133, 0.7316, 0.6158, 0.7316, 0.6133, 0.7316, 0.6133, 0.7316, 0.6158, 0.7316, 0.6133, 0.7316, 0.6108, 0.7316, 0.6108, 0.7316, 0.6133, 0.7316, 0.6083, 0.7316, 0.6108, 0.7316, 0.6108, 0.7316, 0.6083, 0.7316, 0.6108, 0.7316, 0.6133, 0.7316, 0.6133, 0.7316, 0.6108, 0.7316, 0.6158, 0.5166, 0.6133, 0.5166, 0.6133, 0.5166, 0.6158, 0.5166, 0.6133, 0.5166, 0.6108, 0.5166, 0.6108, 0.5166, 0.6133, 0.5166, 0.6083, 0.5166, 0.6108, 0.5166, 0.6108, 0.5166, 0.6083, 0.5166, 0.6108, 0.5166, 0.6133, 0.5166, 0.6133, 0.5166, 0.6108, 0.5166, 0.6083, 0.5166, 0.6108, 0.5166, 0.6108, 0.5166, 0.6083, 0.5166, 0.6108, 0.5166, 0.6133, 0.5166, 0.6133, 0.5166, 0.6108, 0.5166, 0.6083, 0.5166, 0.6108, 0.5166, 0.6108, 0.5166, 0.6083, 0.5166, 0.6108, 0.5166, 0.6133, 0.5166, 0.6133, 0.5166, 0.6108, 0.5166, 0.6158, 0.7316, 0.6133, 0.7316, 0.6133, 0.7316, 0.6158, 0.7316, 0.6133, 0.7316, 0.6108, 0.7316, 0.6108, 0.7316, 0.6133, 0.7316, 0.6158, 0.7316, 0.6133, 0.7316, 0.6133, 0.7316, 0.6158, 0.7316, 0.6133, 0.7316, 0.6108, 0.7316, 0.6108, 0.7316, 0.6133, 0.7316, 0.6158, 0.7316, 0.6133, 0.7316, 0.6133, 0.7316, 0.6158, 0.7316, 0.6133, 0.7316, 0.6108, 0.7316, 0.6108, 0.7316, 0.6133, 0.7316, 0.6083, 0.5166, 0.6108, 0.5166, 0.6108, 0.5166, 0.6083, 0.5166, 0.6108, 0.5166, 0.6133, 0.5166, 0.6133, 0.5166, 0.6108, 0.5166, 0.6108, 0.5166, 0.6133, 0.5166, 0.6133, 0.5527, 0.6108, 0.5527, 0.6108, 0.5527, 0.6133, 0.5527, 0.6133, 0.5889, 0.6108, 0.5889, 0.6083, 0.5166, 0.6108, 0.5166, 0.6108, 0.5527, 0.6083, 0.5527, 0.6083, 0.5527, 0.6108, 0.5527, 0.6108, 0.5889, 0.6083, 0.5889, 0.6184, 0.625, 0.6184, 0.5889, 0.6209, 0.5889, 0.6209, 0.625, 0.6184, 0.5889, 0.6184, 0.5527, 0.6209, 0.5527, 0.6209, 0.5889, 0.6158, 0.625, 0.6158, 0.5889, 0.6184, 0.5889, 0.6184, 0.625, 0.6158, 0.5889, 0.6158, 0.5527, 0.6184, 0.5527, 0.6184, 0.5889, 0.6234, 0.5166, 0.6234, 0.5527, 0.6234, 0.5527, 0.6234, 0.5166, 0.6234, 0.5527, 0.6234, 0.5889, 0.6234, 0.5889, 0.6234, 0.5527, 0.6209, 0.625, 0.6209, 0.5889, 0.6234, 0.5889, 0.6234, 0.625, 0.6209, 0.5889, 0.6209, 0.5527, 0.6234, 0.5527, 0.6234, 0.5889, 0.6133, 0.5166, 0.6158, 0.5166, 0.6158, 0.5527, 0.6133, 0.5527, 0.6133, 0.5527, 0.6158, 0.5527, 0.6158, 0.5889, 0.6133, 0.5889, 0.6234, 0.5166, 0.6234, 0.5527, 0.6234, 0.5527, 0.6234, 0.5166, 0.6234, 0.5527, 0.6234, 0.5889, 0.6234, 0.5889, 0.6234, 0.5527, 0.6083, 0.625, 0.6083, 0.5889, 0.6083, 0.5889, 0.6083, 0.625, 0.6083, 0.5889, 0.6083, 0.5527, 0.6083, 0.5527, 0.6083, 0.5889, 0.6234, 0.5166, 0.6234, 0.5527, 0.6234, 0.5527, 0.6234, 0.5166, 0.6234, 0.5527, 0.6234, 0.5889, 0.6234, 0.5889, 0.6234, 0.5527, 0.6083, 0.625, 0.6083, 0.5889, 0.6083, 0.5889, 0.6083, 0.625, 0.6083, 0.5889, 0.6083, 0.5527, 0.6083, 0.5527, 0.6083, 0.5889, 0.6234, 0.625, 0.6234, 0.5889, 0.6234, 0.5889, 0.6234, 0.625, 0.6234, 0.5889, 0.6234, 0.5527, 0.6234, 0.5527, 0.6234, 0.5889, 0.6083, 0.5166, 0.6083, 0.5527, 0.6083, 0.5527, 0.6083, 0.5166, 0.6083, 0.5527, 0.6083, 0.5889, 0.6083, 0.5889, 0.6083, 0.5527, 0.6234, 0.5166, 0.6234, 0.5527, 0.6234, 0.5527, 0.6234, 0.5166, 0.6234, 0.5527, 0.6234, 0.5889, 0.6234, 0.5889, 0.6234, 0.5527, 0.6083, 0.625, 0.6083, 0.5889, 0.6083, 0.5889, 0.6083, 0.625, 0.6083, 0.5889, 0.6083, 0.5527, 0.6083, 0.5527, 0.6083, 0.5889, 0.6234, 0.5166, 0.6234, 0.5527, 0.6234, 0.5527, 0.6234, 0.5166, 0.6234, 0.5527, 0.6234, 0.5889, 0.6234, 0.5889, 0.6234, 0.5527, 0.6234, 0.5166, 0.6234, 0.5527, 0.6234, 0.5527, 0.6234, 0.5166, 0.6234, 0.5527, 0.6234, 0.5889, 0.6234, 0.5889, 0.6234, 0.5527, 0.6083, 0.625, 0.6083, 0.5889, 0.6083, 0.5889, 0.6083, 0.625, 0.6083, 0.5889, 0.6083, 0.5527, 0.6083, 0.5527, 0.6083, 0.5889, 0.6083, 0.625, 0.6083, 0.5889, 0.6083, 0.5889, 0.6083, 0.625, 0.6083, 0.5889, 0.6083, 0.5527, 0.6083, 0.5527, 0.6083, 0.5889, 0.6083, 0.625, 0.6083, 0.5889, 0.6083, 0.5889, 0.6083, 0.625, 0.6083, 0.5889, 0.6083, 0.5527, 0.6083, 0.5527, 0.6083, 0.5889, 0.6234, 0.5166, 0.6234, 0.5527, 0.6234, 0.5527, 0.6234, 0.5166, 0.6234, 0.5527, 0.6234, 0.5889, 0.6234, 0.5889, 0.6234, 0.5527, 0.6234, 0.5166, 0.6234, 0.5527, 0.6234, 0.5527, 0.6234, 0.5166, 0.6234, 0.5527, 0.6234, 0.5889, 0.6234, 0.5889, 0.6234, 0.5527, 0.6083, 0.625, 0.6083, 0.5889, 0.6083, 0.5889, 0.6083, 0.625, 0.6083, 0.5889, 0.6083, 0.5527, 0.6083, 0.5527, 0.6083, 0.5889, 0.6083, 0.625, 0.6083, 0.5889, 0.6083, 0.5889, 0.6083, 0.625, 0.6083, 0.5889, 0.6083, 0.5527, 0.6083, 0.5527, 0.6083, 0.5889, 0.6083, 0.625, 0.6083, 0.5889, 0.6083, 0.5889, 0.6083, 0.625, 0.6083, 0.5889, 0.6083, 0.5527, 0.6083, 0.5527, 0.6083, 0.5889, 0.6083, 0.625, 0.6083, 0.5889, 0.6083, 0.5889, 0.6083, 0.625, 0.6083, 0.5889, 0.6083, 0.5527, 0.6083, 0.5527, 0.6083, 0.5889, 0.6234, 0.5166, 0.6234, 0.5527, 0.6234, 0.5527, 0.6234, 0.5166, 0.6234, 0.5527, 0.6234, 0.5889, 0.6234, 0.5889, 0.6234, 0.5527, 0.6234, 0.5166, 0.6234, 0.5527, 0.6234, 0.5527, 0.6234, 0.5166, 0.6234, 0.5527, 0.6234, 0.5889, 0.6234, 0.5889, 0.6234, 0.5527, 0.1458, 0.5, 0.1562, 0.5, 0.1562, 0.625, 0.1458, 0.625, 0.1771, 0.5, 0.1875, 0.5, 0.1875, 0.625, 0.1771, 0.625, 0.2083, 0.5, 0.2188, 0.5, 0.2188, 0.625, 0.2083, 0.625, 0.2396, 0.5, 0.25, 0.5, 0.25, 0.625, 0.2396, 0.625, 0.2708, 0.5, 0.2812, 0.5, 0.2812, 0.625, 0.2708, 0.625, 0.3021, 0.5, 0.3125, 0.5, 0.3125, 0.625, 0.3021, 0.625, 0.3333, 0.5, 0.3438, 0.5, 0.3438, 0.625, 0.3333, 0.625, 0.6458, 0.5, 0.6562, 0.5, 0.6562, 0.625, 0.6458, 0.625, 0.6771, 0.5, 0.6875, 0.5, 0.6875, 0.625, 0.6771, 0.625, 0.7083, 0.5, 0.7188, 0.5, 0.7188, 0.625, 0.7083, 0.625, 0.7396, 0.5, 0.75, 0.5, 0.75, 0.625, 0.7396, 0.625, 0.7708, 0.5, 0.7812, 0.5, 0.7812, 0.625, 0.7708, 0.625, 0.8021, 0.5, 0.8125, 0.5, 0.8125, 0.625, 0.8021, 0.625, 0.8333, 0.5, 0.8438, 0.5, 0.8438, 0.625, 0.8333, 0.625, 0.6083, 0.2708, 0.6234, 0.2708, 0.6234, 0.2812, 0.6083, 0.2812, 0.6083, 0.3021, 0.6234, 0.3021, 0.6234, 0.3125, 0.6083, 0.3125, 0.6083, 0.3333, 0.6234, 0.3333, 0.6234, 0.3438, 0.6083, 0.3438, 0.6083, 0.3646, 0.6234, 0.3646, 0.6234, 0.375, 0.6083, 0.375, 0.6083, 0.3958, 0.6234, 0.3958, 0.6234, 0.4062, 0.6083, 0.4062, 0.6083, 0.4271, 0.6234, 0.4271, 0.6234, 0.4375, 0.6083, 0.4375, 0.6083, 0.4583, 0.6234, 0.4583, 0.6234, 0.4688, 0.6083, 0.4688, 0.6083, 0.7708, 0.6234, 0.7708, 0.6234, 0.7812, 0.6083, 0.7812, 0.6083, 0.8021, 0.6234, 0.8021, 0.6234, 0.8125, 0.6083, 0.8125, 0.6083, 0.8333, 0.6234, 0.8333, 0.6234, 0.8438, 0.6083, 0.8438, 0.6083, 0.8646, 0.6234, 0.8646, 0.6234, 0.875, 0.6083, 0.875, 0.6083, 0.8958, 0.6234, 0.8958, 0.6234, 0.9062, 0.6083, 0.9062, 0.6083, 0.9271, 0.6234, 0.9271, 0.6234, 0.9375, 0.6083, 0.9375, 0.6083, 0.9583, 0.6234, 0.9583, 0.6234, 0.9688, 0.6083, 0.9688, 0.375, 0.2708, 0.6083, 0.2708, 0.6083, 0.2812, 0.375, 0.2812, 0.375, 0.3021, 0.6083, 0.3021, 0.6083, 0.3125, 0.375, 0.3125, 0.375, 0.3333, 0.6083, 0.3333, 0.6083, 0.3438, 0.375, 0.3438, 0.375, 0.3646, 0.6083, 0.3646, 0.6083, 0.375, 0.375, 0.375, 0.375, 0.3958, 0.6083, 0.3958, 0.6083, 0.4062, 0.375, 0.4062, 0.375, 0.4271, 0.6083, 0.4271, 0.6083, 0.4375, 0.375, 0.4375, 0.375, 0.4583, 0.6083, 0.4583, 0.6083, 0.4688, 0.375, 0.4688, 0.375, 0.7708, 0.6083, 0.7708, 0.6083, 0.7812, 0.375, 0.7812, 0.375, 0.8021, 0.6083, 0.8021, 0.6083, 0.8125, 0.375, 0.8125, 0.375, 0.8333, 0.6083, 0.8333, 0.6083, 0.8438, 0.375, 0.8438, 0.375, 0.8646, 0.6083, 0.8646, 0.6083, 0.875, 0.375, 0.875, 0.375, 0.8958, 0.6083, 0.8958, 0.6083, 0.9062, 0.375, 0.9062, 0.375, 0.9271, 0.6083, 0.9271, 0.6083, 0.9375, 0.375, 0.9375, 0.375, 0.9583, 0.6083, 0.9583, 0.6083, 0.9688, 0.375, 0.9688, 0.625, 0.4792, 0.625, 0.4688, 0.625, 0.4688, 0.625, 0.4792, 0.625, 0.4479, 0.625, 0.4375, 0.625, 0.4375, 0.625, 0.4479, 0.625, 0.4167, 0.625, 0.4062, 0.625, 0.4062, 0.625, 0.4167, 0.625, 0.3854, 0.625, 0.375, 0.625, 0.375, 0.625, 0.3854, 0.625, 0.3542, 0.625, 0.3438, 0.625, 0.3438, 0.625, 0.3542, 0.625, 0.3229, 0.625, 0.3125, 0.625, 0.3125, 0.625, 0.3229, 0.625, 0.2917, 0.625, 0.2812, 0.625, 0.2812, 0.625, 0.2917, 0.6458, 0.625, 0.6562, 0.625, 0.6562, 0.75, 0.6458, 0.75, 0.6771, 0.625, 0.6875, 0.625, 0.6875, 0.75, 0.6771, 0.75, 0.7083, 0.625, 0.7188, 0.625, 0.7188, 0.75, 0.7083, 0.75, 0.7396, 0.625, 0.75, 0.625, 0.75, 0.75, 0.7396, 0.75, 0.7708, 0.625, 0.7812, 0.625, 0.7812, 0.75, 0.7708, 0.75, 0.8021, 0.625, 0.8125, 0.625, 0.8125, 0.75, 0.8021, 0.75, 0.8333, 0.625, 0.8438, 0.625, 0.8438, 0.75, 0.8333, 0.75, 0.625, 0.4792, 0.625, 0.4688, 0.625, 0.4688, 0.625, 0.4792, 0.625, 0.4479, 0.625, 0.4375, 0.625, 0.4375, 0.625, 0.4479, 0.625, 0.4167, 0.625, 0.4062, 0.625, 0.4062, 0.625, 0.4167, 0.625, 0.3854, 0.625, 0.375, 0.625, 0.375, 0.625, 0.3854, 0.625, 0.3542, 0.625, 0.3438, 0.625, 0.3438, 0.625, 0.3542, 0.625, 0.3229, 0.625, 0.3125, 0.625, 0.3125, 0.625, 0.3229, 0.625, 0.2917, 0.625, 0.2812, 0.625, 0.2812, 0.625, 0.2917, 0.625, 0.9792, 0.625, 0.9688, 0.625, 0.9688, 0.625, 0.9792, 0.625, 0.9479, 0.625, 0.9375, 0.625, 0.9375, 0.625, 0.9479, 0.625, 0.9167, 0.625, 0.9062, 0.625, 0.9062, 0.625, 0.9167, 0.625, 0.8854, 0.625, 0.875, 0.625, 0.875, 0.625, 0.8854, 0.625, 0.8542, 0.625, 0.8438, 0.625, 0.8438, 0.625, 0.8542, 0.625, 0.8229, 0.625, 0.8125, 0.625, 0.8125, 0.625, 0.8229, 0.625, 0.7917, 0.625, 0.7812, 0.625, 0.7812, 0.625, 0.7917, 0.625, 0.9792, 0.625, 0.9688, 0.625, 0.9688, 0.625, 0.9792, 0.625, 0.9479, 0.625, 0.9375, 0.625, 0.9375, 0.625, 0.9479, 0.625, 0.9167, 0.625, 0.9062, 0.625, 0.9062, 0.625, 0.9167, 0.625, 0.8854, 0.625, 0.875, 0.625, 0.875, 0.625, 0.8854, 0.625, 0.8542, 0.625, 0.8438, 0.625, 0.8438, 0.625, 0.8542, 0.625, 0.8229, 0.625, 0.8125, 0.625, 0.8125, 0.625, 0.8229, 0.625, 0.7917, 0.625, 0.7812, 0.625, 0.7812, 0.625, 0.7917, 0.1458, 0.625, 0.1562, 0.625, 0.1562, 0.75, 0.1458, 0.75, 0.1771, 0.625, 0.1875, 0.625, 0.1875, 0.75, 0.1771, 0.75, 0.2083, 0.625, 0.2188, 0.625, 0.2188, 0.75, 0.2083, 0.75, 0.2396, 0.625, 0.25, 0.625, 0.25, 0.75, 0.2396, 0.75, 0.2708, 0.625, 0.2812, 0.625, 0.2812, 0.75, 0.2708, 0.75, 0.3021, 0.625, 0.3125, 0.625, 0.3125, 0.75, 0.3021, 0.75, 0.3333, 0.625, 0.3438, 0.625, 0.3438, 0.75, 0.3333, 0.75, 0.6234, 0.7708, 0.625, 0.7708, 0.625, 0.7812, 0.6234, 0.7812, 0.6234, 0.8021, 0.625, 0.8021, 0.625, 0.8125, 0.6234, 0.8125, 0.6234, 0.8333, 0.625, 0.8333, 0.625, 0.8438, 0.6234, 0.8438, 0.6234, 0.8646, 0.625, 0.8646, 0.625, 0.875, 0.6234, 0.875, 0.6234, 0.8958, 0.625, 0.8958, 0.625, 0.9062, 0.6234, 0.9062, 0.6234, 0.9271, 0.625, 0.9271, 0.625, 0.9375, 0.6234, 0.9375, 0.6234, 0.9583, 0.625, 0.9583, 0.625, 0.9688, 0.6234, 0.9688, 0.6234, 0.2708, 0.625, 0.2708, 0.625, 0.2812, 0.6234, 0.2812, 0.6234, 0.3021, 0.625, 0.3021, 0.625, 0.3125, 0.6234, 0.3125, 0.6234, 0.3333, 0.625, 0.3333, 0.625, 0.3438, 0.6234, 0.3438, 0.6234, 0.3646, 0.625, 0.3646, 0.625, 0.375, 0.6234, 0.375, 0.6234, 0.3958, 0.625, 0.3958, 0.625, 0.4062, 0.6234, 0.4062, 0.6234, 0.4271, 0.625, 0.4271, 0.625, 0.4375, 0.6234, 0.4375, 0.6234, 0.4583, 0.625, 0.4583, 0.625, 0.4688, 0.6234, 0.4688, 0.6234, 0.75, 0.625, 0.75, 0.625, 0.7604, 0.6234, 0.7604, 0.6234, 0.7604, 0.625, 0.7604, 0.625, 0.7708, 0.6234, 0.7708, 0.625, 0.5, 0.625, 0.4896, 0.625, 0.4896, 0.625, 0.5, 0.625, 0.4896, 0.625, 0.4792, 0.625, 0.4792, 0.625, 0.4896, 0.625, 0.625, 0.6354, 0.625, 0.6354, 0.75, 0.625, 0.75, 0.6354, 0.625, 0.6458, 0.625, 0.6458, 0.75, 0.6354, 0.75, 0.625, 0.5, 0.625, 0.4896, 0.625, 0.4896, 0.625, 0.5, 0.625, 0.4896, 0.625, 0.4792, 0.625, 0.4792, 0.625, 0.4896, 0.375, 0.75, 0.6083, 0.75, 0.6083, 0.7604, 0.375, 0.7604, 0.375, 0.7604, 0.6083, 0.7604, 0.6083, 0.7708, 0.375, 0.7708, 0.6083, 0.75, 0.6234, 0.75, 0.6234, 0.7604, 0.6083, 0.7604, 0.6083, 0.7604, 0.6234, 0.7604, 0.6234, 0.7708, 0.6083, 0.7708, 0.625, 0.5, 0.6354, 0.5, 0.6354, 0.625, 0.625, 0.625, 0.6354, 0.5, 0.6458, 0.5, 0.6458, 0.625, 0.6354, 0.625, 0.3438, 0.5, 0.3542, 0.5, 0.3542, 0.625, 0.3438, 0.625, 0.3542, 0.5, 0.3646, 0.5, 0.3646, 0.625, 0.3542, 0.625, 0.6083, 0.4688, 0.6234, 0.4688, 0.6234, 0.4792, 0.6083, 0.4792, 0.6083, 0.4792, 0.6234, 0.4792, 0.6234, 0.4896, 0.6083, 0.4896, 0.375, 0.4688, 0.6083, 0.4688, 0.6083, 0.4792, 0.375, 0.4792, 0.375, 0.4792, 0.6083, 0.4792, 0.6083, 0.4896, 0.375, 0.4896, 0.625, 0.7812, 0.625, 0.7708, 0.625, 0.7708, 0.625, 0.7812, 0.625, 0.7708, 0.625, 0.7604, 0.625, 0.7604, 0.625, 0.7708, 0.625, 0.7812, 0.625, 0.7708, 0.625, 0.7708, 0.625, 0.7812, 0.625, 0.7708, 0.625, 0.7604, 0.625, 0.7604, 0.625, 0.7708, 0.3438, 0.625, 0.3542, 0.625, 0.3542, 0.75, 0.3438, 0.75, 0.3542, 0.625, 0.3646, 0.625, 0.3646, 0.75, 0.3542, 0.75, 0.6234, 0.4688, 0.625, 0.4688, 0.625, 0.4792, 0.6234, 0.4792, 0.6234, 0.4792, 0.625, 0.4792, 0.625, 0.4896, 0.6234, 0.4896, 0.6234, 0.4375, 0.625, 0.4375, 0.625, 0.4479, 0.6234, 0.4479, 0.6234, 0.4479, 0.625, 0.4479, 0.625, 0.4583, 0.6234, 0.4583, 0.6234, 0.7812, 0.625, 0.7812, 0.625, 0.7917, 0.6234, 0.7917, 0.6234, 0.7917, 0.625, 0.7917, 0.625, 0.8021, 0.6234, 0.8021, 0.3125, 0.625, 0.3229, 0.625, 0.3229, 0.75, 0.3125, 0.75, 0.3229, 0.625, 0.3333, 0.625, 0.3333, 0.75, 0.3229, 0.75, 0.625, 0.8125, 0.625, 0.8021, 0.625, 0.8021, 0.625, 0.8125, 0.625, 0.8021, 0.625, 0.7917, 0.625, 0.7917, 0.625, 0.8021, 0.625, 0.8125, 0.625, 0.8021, 0.625, 0.8021, 0.625, 0.8125, 0.625, 0.8021, 0.625, 0.7917, 0.625, 0.7917, 0.625, 0.8021, 0.625, 0.4688, 0.625, 0.4583, 0.625, 0.4583, 0.625, 0.4688, 0.625, 0.4583, 0.625, 0.4479, 0.625, 0.4479, 0.625, 0.4583, 0.6562, 0.625, 0.6667, 0.625, 0.6667, 0.75, 0.6562, 0.75, 0.6667, 0.625, 0.6771, 0.625, 0.6771, 0.75, 0.6667, 0.75, 0.625, 0.4688, 0.625, 0.4583, 0.625, 0.4583, 0.625, 0.4688, 0.625, 0.4583, 0.625, 0.4479, 0.625, 0.4479, 0.625, 0.4583, 0.375, 0.7812, 0.6083, 0.7812, 0.6083, 0.7917, 0.375, 0.7917, 0.375, 0.7917, 0.6083, 0.7917, 0.6083, 0.8021, 0.375, 0.8021, 0.375, 0.4375, 0.6083, 0.4375, 0.6083, 0.4479, 0.375, 0.4479, 0.375, 0.4479, 0.6083, 0.4479, 0.6083, 0.4583, 0.375, 0.4583, 0.6083, 0.7812, 0.6234, 0.7812, 0.6234, 0.7917, 0.6083, 0.7917, 0.6083, 0.7917, 0.6234, 0.7917, 0.6234, 0.8021, 0.6083, 0.8021, 0.6083, 0.4375, 0.6234, 0.4375, 0.6234, 0.4479, 0.6083, 0.4479, 0.6083, 0.4479, 0.6234, 0.4479, 0.6234, 0.4583, 0.6083, 0.4583, 0.6562, 0.5, 0.6667, 0.5, 0.6667, 0.625, 0.6562, 0.625, 0.6667, 0.5, 0.6771, 0.5, 0.6771, 0.625, 0.6667, 0.625, 0.3125, 0.5, 0.3229, 0.5, 0.3229, 0.625, 0.3125, 0.625, 0.3229, 0.5, 0.3333, 0.5, 0.3333, 0.625, 0.3229, 0.625, 0.6234, 0.4062, 0.625, 0.4062, 0.625, 0.4167, 0.6234, 0.4167, 0.6234, 0.4167, 0.625, 0.4167, 0.625, 0.4271, 0.6234, 0.4271, 0.6234, 0.8125, 0.625, 0.8125, 0.625, 0.8229, 0.6234, 0.8229, 0.6234, 0.8229, 0.625, 0.8229, 0.625, 0.8333, 0.6234, 0.8333, 0.2812, 0.625, 0.2917, 0.625, 0.2917, 0.75, 0.2812, 0.75, 0.2917, 0.625, 0.3021, 0.625, 0.3021, 0.75, 0.2917, 0.75, 0.625, 0.8438, 0.625, 0.8333, 0.625, 0.8333, 0.625, 0.8438, 0.625, 0.8333, 0.625, 0.8229, 0.625, 0.8229, 0.625, 0.8333, 0.625, 0.8438, 0.625, 0.8333, 0.625, 0.8333, 0.625, 0.8438, 0.625, 0.8333, 0.625, 0.8229, 0.625, 0.8229, 0.625, 0.8333, 0.625, 0.4375, 0.625, 0.4271, 0.625, 0.4271, 0.625, 0.4375, 0.625, 0.4271, 0.625, 0.4167, 0.625, 0.4167, 0.625, 0.4271, 0.6875, 0.625, 0.6979, 0.625, 0.6979, 0.75, 0.6875, 0.75, 0.6979, 0.625, 0.7083, 0.625, 0.7083, 0.75, 0.6979, 0.75, 0.625, 0.4375, 0.625, 0.4271, 0.625, 0.4271, 0.625, 0.4375, 0.625, 0.4271, 0.625, 0.4167, 0.625, 0.4167, 0.625, 0.4271, 0.375, 0.8125, 0.6083, 0.8125, 0.6083, 0.8229, 0.375, 0.8229, 0.375, 0.8229, 0.6083, 0.8229, 0.6083, 0.8333, 0.375, 0.8333, 0.375, 0.4062, 0.6083, 0.4062, 0.6083, 0.4167, 0.375, 0.4167, 0.375, 0.4167, 0.6083, 0.4167, 0.6083, 0.4271, 0.375, 0.4271, 0.6083, 0.8125, 0.6234, 0.8125, 0.6234, 0.8229, 0.6083, 0.8229, 0.6083, 0.8229, 0.6234, 0.8229, 0.6234, 0.8333, 0.6083, 0.8333, 0.6083, 0.4062, 0.6234, 0.4062, 0.6234, 0.4167, 0.6083, 0.4167, 0.6083, 0.4167, 0.6234, 0.4167, 0.6234, 0.4271, 0.6083, 0.4271, 0.6875, 0.5, 0.6979, 0.5, 0.6979, 0.625, 0.6875, 0.625, 0.6979, 0.5, 0.7083, 0.5, 0.7083, 0.625, 0.6979, 0.625, 0.2812, 0.5, 0.2917, 0.5, 0.2917, 0.625, 0.2812, 0.625, 0.2917, 0.5, 0.3021, 0.5, 0.3021, 0.625, 0.2917, 0.625, 0.6234, 0.375, 0.625, 0.375, 0.625, 0.3854, 0.6234, 0.3854, 0.6234, 0.3854, 0.625, 0.3854, 0.625, 0.3958, 0.6234, 0.3958, 0.6234, 0.8438, 0.625, 0.8438, 0.625, 0.8542, 0.6234, 0.8542, 0.6234, 0.8542, 0.625, 0.8542, 0.625, 0.8646, 0.6234, 0.8646, 0.25, 0.625, 0.2604, 0.625, 0.2604, 0.75, 0.25, 0.75, 0.2604, 0.625, 0.2708, 0.625, 0.2708, 0.75, 0.2604, 0.75, 0.625, 0.875, 0.625, 0.8646, 0.625, 0.8646, 0.625, 0.875, 0.625, 0.8646, 0.625, 0.8542, 0.625, 0.8542, 0.625, 0.8646, 0.625, 0.875, 0.625, 0.8646, 0.625, 0.8646, 0.625, 0.875, 0.625, 0.8646, 0.625, 0.8542, 0.625, 0.8542, 0.625, 0.8646, 0.625, 0.4062, 0.625, 0.3958, 0.625, 0.3958, 0.625, 0.4062, 0.625, 0.3958, 0.625, 0.3854, 0.625, 0.3854, 0.625, 0.3958, 0.7188, 0.625, 0.7292, 0.625, 0.7292, 0.75, 0.7188, 0.75, 0.7292, 0.625, 0.7396, 0.625, 0.7396, 0.75, 0.7292, 0.75, 0.625, 0.4062, 0.625, 0.3958, 0.625, 0.3958, 0.625, 0.4062, 0.625, 0.3958, 0.625, 0.3854, 0.625, 0.3854, 0.625, 0.3958, 0.375, 0.8438, 0.6083, 0.8438, 0.6083, 0.8542, 0.375, 0.8542, 0.375, 0.8542, 0.6083, 0.8542, 0.6083, 0.8646, 0.375, 0.8646, 0.375, 0.375, 0.6083, 0.375, 0.6083, 0.3854, 0.375, 0.3854, 0.375, 0.3854, 0.6083, 0.3854, 0.6083, 0.3958, 0.375, 0.3958, 0.6083, 0.8438, 0.6234, 0.8438, 0.6234, 0.8542, 0.6083, 0.8542, 0.6083, 0.8542, 0.6234, 0.8542, 0.6234, 0.8646, 0.6083, 0.8646, 0.6083, 0.375, 0.6234, 0.375, 0.6234, 0.3854, 0.6083, 0.3854, 0.6083, 0.3854, 0.6234, 0.3854, 0.6234, 0.3958, 0.6083, 0.3958, 0.7188, 0.5, 0.7292, 0.5, 0.7292, 0.625, 0.7188, 0.625, 0.7292, 0.5, 0.7396, 0.5, 0.7396, 0.625, 0.7292, 0.625, 0.25, 0.5, 0.2604, 0.5, 0.2604, 0.625, 0.25, 0.625, 0.2604, 0.5, 0.2708, 0.5, 0.2708, 0.625, 0.2604, 0.625, 0.6234, 0.3438, 0.625, 0.3438, 0.625, 0.3542, 0.6234, 0.3542, 0.6234, 0.3542, 0.625, 0.3542, 0.625, 0.3646, 0.6234, 0.3646, 0.6234, 0.875, 0.625, 0.875, 0.625, 0.8854, 0.6234, 0.8854, 0.6234, 0.8854, 0.625, 0.8854, 0.625, 0.8958, 0.6234, 0.8958, 0.2188, 0.625, 0.2292, 0.625, 0.2292, 0.75, 0.2188, 0.75, 0.2292, 0.625, 0.2396, 0.625, 0.2396, 0.75, 0.2292, 0.75, 0.625, 0.9062, 0.625, 0.8958, 0.625, 0.8958, 0.625, 0.9062, 0.625, 0.8958, 0.625, 0.8854, 0.625, 0.8854, 0.625, 0.8958, 0.625, 0.9062, 0.625, 0.8958, 0.625, 0.8958, 0.625, 0.9062, 0.625, 0.8958, 0.625, 0.8854, 0.625, 0.8854, 0.625, 0.8958, 0.625, 0.375, 0.625, 0.3646, 0.625, 0.3646, 0.625, 0.375, 0.625, 0.3646, 0.625, 0.3542, 0.625, 0.3542, 0.625, 0.3646, 0.75, 0.625, 0.7604, 0.625, 0.7604, 0.75, 0.75, 0.75, 0.7604, 0.625, 0.7708, 0.625, 0.7708, 0.75, 0.7604, 0.75, 0.625, 0.375, 0.625, 0.3646, 0.625, 0.3646, 0.625, 0.375, 0.625, 0.3646, 0.625, 0.3542, 0.625, 0.3542, 0.625, 0.3646, 0.375, 0.875, 0.6083, 0.875, 0.6083, 0.8854, 0.375, 0.8854, 0.375, 0.8854, 0.6083, 0.8854, 0.6083, 0.8958, 0.375, 0.8958, 0.375, 0.3438, 0.6083, 0.3438, 0.6083, 0.3542, 0.375, 0.3542, 0.375, 0.3542, 0.6083, 0.3542, 0.6083, 0.3646, 0.375, 0.3646, 0.6083, 0.875, 0.6234, 0.875, 0.6234, 0.8854, 0.6083, 0.8854, 0.6083, 0.8854, 0.6234, 0.8854, 0.6234, 0.8958, 0.6083, 0.8958, 0.6083, 0.3438, 0.6234, 0.3438, 0.6234, 0.3542, 0.6083, 0.3542, 0.6083, 0.3542, 0.6234, 0.3542, 0.6234, 0.3646, 0.6083, 0.3646, 0.75, 0.5, 0.7604, 0.5, 0.7604, 0.625, 0.75, 0.625, 0.7604, 0.5, 0.7708, 0.5, 0.7708, 0.625, 0.7604, 0.625, 0.2188, 0.5, 0.2292, 0.5, 0.2292, 0.625, 0.2188, 0.625, 0.2292, 0.5, 0.2396, 0.5, 0.2396, 0.625, 0.2292, 0.625, 0.6234, 0.3125, 0.625, 0.3125, 0.625, 0.3229, 0.6234, 0.3229, 0.6234, 0.3229, 0.625, 0.3229, 0.625, 0.3333, 0.6234, 0.3333, 0.6234, 0.9062, 0.625, 0.9062, 0.625, 0.9167, 0.6234, 0.9167, 0.6234, 0.9167, 0.625, 0.9167, 0.625, 0.9271, 0.6234, 0.9271, 0.1875, 0.625, 0.1979, 0.625, 0.1979, 0.75, 0.1875, 0.75, 0.1979, 0.625, 0.2083, 0.625, 0.2083, 0.75, 0.1979, 0.75, 0.625, 0.9375, 0.625, 0.9271, 0.625, 0.9271, 0.625, 0.9375, 0.625, 0.9271, 0.625, 0.9167, 0.625, 0.9167, 0.625, 0.9271, 0.625, 0.9375, 0.625, 0.9271, 0.625, 0.9271, 0.625, 0.9375, 0.625, 0.9271, 0.625, 0.9167, 0.625, 0.9167, 0.625, 0.9271, 0.625, 0.3438, 0.625, 0.3333, 0.625, 0.3333, 0.625, 0.3438, 0.625, 0.3333, 0.625, 0.3229, 0.625, 0.3229, 0.625, 0.3333, 0.7812, 0.625, 0.7917, 0.625, 0.7917, 0.75, 0.7812, 0.75, 0.7917, 0.625, 0.8021, 0.625, 0.8021, 0.75, 0.7917, 0.75, 0.625, 0.3438, 0.625, 0.3333, 0.625, 0.3333, 0.625, 0.3438, 0.625, 0.3333, 0.625, 0.3229, 0.625, 0.3229, 0.625, 0.3333, 0.375, 0.9062, 0.6083, 0.9062, 0.6083, 0.9167, 0.375, 0.9167, 0.375, 0.9167, 0.6083, 0.9167, 0.6083, 0.9271, 0.375, 0.9271, 0.375, 0.3125, 0.6083, 0.3125, 0.6083, 0.3229, 0.375, 0.3229, 0.375, 0.3229, 0.6083, 0.3229, 0.6083, 0.3333, 0.375, 0.3333, 0.6083, 0.9062, 0.6234, 0.9062, 0.6234, 0.9167, 0.6083, 0.9167, 0.6083, 0.9167, 0.6234, 0.9167, 0.6234, 0.9271, 0.6083, 0.9271, 0.6083, 0.3125, 0.6234, 0.3125, 0.6234, 0.3229, 0.6083, 0.3229, 0.6083, 0.3229, 0.6234, 0.3229, 0.6234, 0.3333, 0.6083, 0.3333, 0.7812, 0.5, 0.7917, 0.5, 0.7917, 0.625, 0.7812, 0.625, 0.7917, 0.5, 0.8021, 0.5, 0.8021, 0.625, 0.7917, 0.625, 0.1875, 0.5, 0.1979, 0.5, 0.1979, 0.625, 0.1875, 0.625, 0.1979, 0.5, 0.2083, 0.5, 0.2083, 0.625, 0.1979, 0.625, 0.6234, 0.2812, 0.625, 0.2812, 0.625, 0.2917, 0.6234, 0.2917, 0.6234, 0.2917, 0.625, 0.2917, 0.625, 0.3021, 0.6234, 0.3021, 0.6234, 0.9375, 0.625, 0.9375, 0.625, 0.9479, 0.6234, 0.9479, 0.6234, 0.9479, 0.625, 0.9479, 0.625, 0.9583, 0.6234, 0.9583, 0.1562, 0.625, 0.1667, 0.625, 0.1667, 0.75, 0.1562, 0.75, 0.1667, 0.625, 0.1771, 0.625, 0.1771, 0.75, 0.1667, 0.75, 0.625, 0.9688, 0.625, 0.9583, 0.625, 0.9583, 0.625, 0.9688, 0.625, 0.9583, 0.625, 0.9479, 0.625, 0.9479, 0.625, 0.9583, 0.625, 0.9688, 0.625, 0.9583, 0.625, 0.9583, 0.625, 0.9688, 0.625, 0.9583, 0.625, 0.9479, 0.625, 0.9479, 0.625, 0.9583, 0.625, 0.3125, 0.625, 0.3021, 0.625, 0.3021, 0.625, 0.3125, 0.625, 0.3021, 0.625, 0.2917, 0.625, 0.2917, 0.625, 0.3021, 0.8125, 0.625, 0.8229, 0.625, 0.8229, 0.75, 0.8125, 0.75, 0.8229, 0.625, 0.8333, 0.625, 0.8333, 0.75, 0.8229, 0.75, 0.625, 0.3125, 0.625, 0.3021, 0.625, 0.3021, 0.625, 0.3125, 0.625, 0.3021, 0.625, 0.2917, 0.625, 0.2917, 0.625, 0.3021, 0.375, 0.9375, 0.6083, 0.9375, 0.6083, 0.9479, 0.375, 0.9479, 0.375, 0.9479, 0.6083, 0.9479, 0.6083, 0.9583, 0.375, 0.9583, 0.375, 0.2812, 0.6083, 0.2812, 0.6083, 0.2917, 0.375, 0.2917, 0.375, 0.2917, 0.6083, 0.2917, 0.6083, 0.3021, 0.375, 0.3021, 0.6083, 0.9375, 0.6234, 0.9375, 0.6234, 0.9479, 0.6083, 0.9479, 0.6083, 0.9479, 0.6234, 0.9479, 0.6234, 0.9583, 0.6083, 0.9583, 0.6083, 0.2812, 0.6234, 0.2812, 0.6234, 0.2917, 0.6083, 0.2917, 0.6083, 0.2917, 0.6234, 0.2917, 0.6234, 0.3021, 0.6083, 0.3021, 0.8125, 0.5, 0.8229, 0.5, 0.8229, 0.625, 0.8125, 0.625, 0.8229, 0.5, 0.8333, 0.5, 0.8333, 0.625, 0.8229, 0.625, 0.1562, 0.5, 0.1667, 0.5, 0.1667, 0.625, 0.1562, 0.625, 0.1667, 0.5, 0.1771, 0.5, 0.1771, 0.625, 0.1667, 0.625, 0.6234, 0.25, 0.625, 0.25, 0.625, 0.2604, 0.6234, 0.2604, 0.6234, 0.2604, 0.625, 0.2604, 0.625, 0.2708, 0.6234, 0.2708, 0.125, 0.625, 0.1354, 0.625, 0.1354, 0.75, 0.125, 0.75, 0.1354, 0.625, 0.1458, 0.625, 0.1458, 0.75, 0.1354, 0.75, 0.625, 1.0, 0.625, 0.9896, 0.625, 0.9896, 0.625, 1.0, 0.625, 0.9896, 0.625, 0.9792, 0.625, 0.9792, 0.625, 0.9896, 0.625, 1.0, 0.625, 0.9896, 0.625, 0.9896, 0.625, 1.0, 0.625, 0.9896, 0.625, 0.9792, 0.625, 0.9792, 0.625, 0.9896, 0.375, 0.25, 0.6083, 0.25, 0.6083, 0.2604, 0.375, 0.2604, 0.375, 0.2604, 0.6083, 0.2604, 0.6083, 0.2708, 0.375, 0.2708, 0.6083, 0.25, 0.6234, 0.25, 0.6234, 0.2604, 0.6083, 0.2604, 0.6083, 0.2604, 0.6234, 0.2604, 0.6234, 0.2708, 0.6083, 0.2708, 0.125, 0.5, 0.1354, 0.5, 0.1354, 0.625, 0.125, 0.625, 0.1354, 0.5, 0.1458, 0.5, 0.1458, 0.625, 0.1354, 0.625, 0.8438, 0.5, 0.8542, 0.5, 0.8542, 0.625, 0.8438, 0.625, 0.8542, 0.5, 0.8646, 0.5, 0.8646, 0.625, 0.8542, 0.625, 0.6083, 0.9688, 0.6234, 0.9688, 0.6234, 0.9792, 0.6083, 0.9792, 0.6083, 0.9792, 0.6234, 0.9792, 0.6234, 0.9896, 0.6083, 0.9896, 0.375, 0.9688, 0.6083, 0.9688, 0.6083, 0.9792, 0.375, 0.9792, 0.375, 0.9792, 0.6083, 0.9792, 0.6083, 0.9896, 0.375, 0.9896, 0.625, 0.2812, 0.625, 0.2708, 0.625, 0.2708, 0.625, 0.2812, 0.625, 0.2708, 0.625, 0.2604, 0.625, 0.2604, 0.625, 0.2708, 0.8438, 0.625, 0.8542, 0.625, 0.8542, 0.75, 0.8438, 0.75, 0.8542, 0.625, 0.8646, 0.625, 0.8646, 0.75, 0.8542, 0.75, 0.625, 0.2812, 0.625, 0.2708, 0.625, 0.2708, 0.625, 0.2812, 0.625, 0.2708, 0.625, 0.2604, 0.625, 0.2604, 0.625, 0.2708, 0.6234, 0.9688, 0.625, 0.9688, 0.625, 0.9792, 0.6234, 0.9792, 0.6234, 0.9792, 0.625, 0.9792, 0.625, 0.9896, 0.6234, 0.9896])
me_cube.materials.append(mat_material_001)
me_cube.materials.append(mat_material_002)
me_cube.materials.append(mat_material_003)
me_cube.update()

# ---- objects
ob_cube = bpy.data.objects.new('Cube', me_cube)

# ---- transforms, parenting, visibility, modifiers, constraints
ob_cube.location = (0.004464, -0.4234, 0.04017)
ob_cube.scale = (1.96, 0.9549, 0.9549)

# ---- collection membership
col_collection.objects.link(ob_cube)

# ---- scene / render settings (as saved in the file)
scene.frame_start = 1; scene.frame_end = 250; scene.frame_set(1)
scene.render.engine = 'BLENDER_EEVEE_NEXT'
scene.cycles.sampling_pattern = 'TABULATED_SOBOL'
scene.cycles.use_light_tree = False
scene.view_settings.view_transform = 'Filmic'
bpy.context.view_layer.update()

# ---- added for rendering (the .blend has no active camera and no usable light): camera, sun
cam_auto = bpy.data.cameras.new('AutoCamera')
cam_auto.lens = 50.0
cam_auto.sensor_width = 36.0
cam_auto.clip_end = 1000.0
ob_auto_camera = bpy.data.objects.new('AutoCamera', cam_auto)
scene.collection.objects.link(ob_auto_camera)
ob_auto_camera.location = (1.27349, -1.90802, 1.03012)
ob_auto_camera.rotation_euler = (1.09748, -7.21219e-08, 0.694738)
scene.camera = ob_auto_camera
light_auto_sun = bpy.data.lights.new('AutoSun', 'SUN')
light_auto_sun.energy = 3.0
light_auto_sun.angle = 0.0523599
ob_auto_sun = bpy.data.objects.new('AutoSun', light_auto_sun)
scene.collection.objects.link(ob_auto_sun)
ob_auto_sun.rotation_euler = (0.872665, 0.174533, 0.523599)
bpy.context.view_layer.update()
